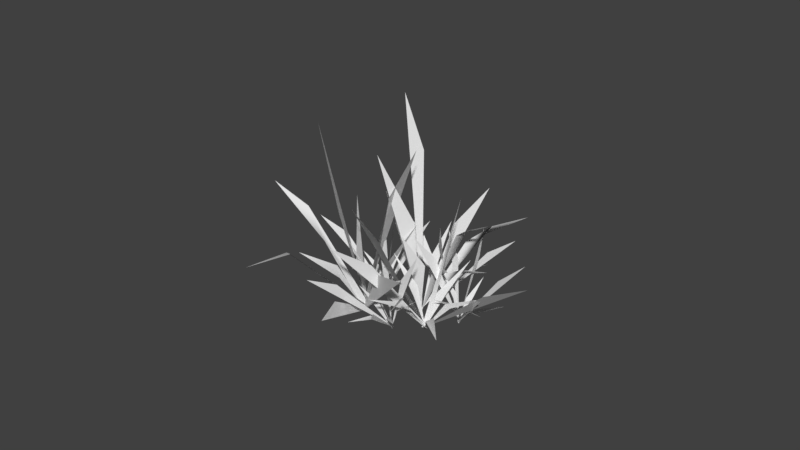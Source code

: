 # Source: HighGrassCluster_LOD2.blend  (saved by Blender 2.78.0; exported with 4.5.12 LTS)
import bpy
from mathutils import Matrix  # noqa: F401  (used for matrix-valued properties, if any)

bpy.ops.wm.read_factory_settings(use_empty=True)
scene = bpy.context.scene
scene.name = 'Scene'

# ---- collections
col_collection_1 = bpy.data.collections.new('Collection 1'); scene.collection.children.link(col_collection_1)

# ---- world
world_world = bpy.data.worlds.new('World'); scene.world = world_world
world_world.color = (0.05088, 0.05088, 0.05088)
world_world.use_sun_shadow = False
world_world.sun_shadow_jitter_overblur = 0.0
world_world.cycles.sampling_method = 'MANUAL'

# ---- meshes
me_plane_013 = bpy.data.meshes.new('Plane.013')
me_plane_013.from_pydata([(5.064, -10.39, 10.62), (5.655, -10.74, 12.64), (6.171, -11.16, 13.99), (7.255, -12.75, 15.5), (4.677, -10.27, 7.766), (5.927, -10.13, 10.42), (6.46, -10.5, 12.46), (5.496, -10.26, 10.52), (6.058, -10.62, 12.55), (6.818, -10.96, 13.85), (6.495, -11.06, 13.92), (7.425, -12.69, 15.47), (7.378, -12.73, 15.64), (5.046, -10.16, 7.684), (4.861, -10.22, 7.725), (3.119, -9.406, 12.03), (1.761, -9.39, 15.27), (0.7012, -9.604, 17.47), (-1.53, -11.07, 20.0), (4.739, -10.08, 7.661), (3.734, -10.04, 12.3), (2.335, -9.979, 15.52), (3.427, -9.721, 12.17), (2.048, -9.685, 15.4), (1.163, -10.08, 17.67), (0.9319, -9.841, 17.57), (-1.409, -11.19, 20.05), (-1.559, -11.12, 20.27), (5.003, -10.35, 7.776), (4.871, -10.22, 7.719), (4.355, -5.945, 11.11), (3.354, -2.864, 13.59), (2.401, -0.7107, 15.19), (-0.2599, 2.302, 16.44), (4.973, -10.11, 7.609), (3.865, -6.519, 11.64), (2.896, -3.4, 14.08), (4.11, -6.232, 11.37), (3.125, -3.132, 13.84), (2.033, -1.142, 15.59), (2.217, -0.9262, 15.39), (-0.3567, 2.189, 16.55), (-0.364, 2.473, 16.69), (4.763, -10.36, 7.835), (4.868, -10.23, 7.722), (6.659, -6.808, 10.53), (7.847, -3.898, 12.16), (8.706, -1.758, 13.08), (10.22, 1.623, 12.93), (5.03, -10.32, 7.759), (5.856, -6.384, 10.37), (7.097, -3.502, 12.02), (6.257, -6.596, 10.45), (7.472, -3.7, 12.09), (8.103, -1.44, 12.96), (8.404, -1.599, 13.02), (10.07, 1.706, 12.9), (10.23, 1.873, 13.06), (4.686, -10.14, 7.694), (4.858, -10.23, 7.726), (6.45, -9.308, 9.977), (7.841, -8.34, 11.28), (8.942, -7.638, 12.04), (11.21, -6.76, 12.23), (4.896, -10.4, 7.813), (6.271, -8.495, 9.584), (7.675, -7.58, 10.91), (6.36, -8.902, 9.78), (7.758, -7.96, 11.1), (8.808, -7.027, 11.74), (8.875, -7.333, 11.89), (11.18, -6.599, 12.15), (11.29, -6.607, 12.3), (4.819, -10.05, 7.644), (4.857, -10.22, 7.729), (5.894, -9.608, 12.14), (7.191, -9.354, 15.28), (8.26, -9.357, 17.4), (10.48, -10.56, 19.93), (4.702, -10.32, 7.79), (6.623, -9.152, 11.81), (7.871, -8.928, 14.97), (6.259, -9.38, 11.98), (7.531, -9.141, 15.12), (8.808, -9.015, 17.15), (8.534, -9.186, 17.28), (10.62, -10.47, 19.87), (10.64, -10.48, 20.14), (5.014, -10.12, 7.649), (4.858, -10.22, 7.719), (3.937, -9.903, 10.46), (3.4, -10.16, 12.51), (2.994, -10.53, 13.91), (2.07, -12.09, 15.55), (4.698, -10.12, 7.69), (4.726, -10.35, 10.62), (4.136, -10.57, 12.66), (4.331, -10.13, 10.54), (3.768, -10.37, 12.59), (3.586, -10.87, 14.04), (3.29, -10.7, 13.98), (2.225, -12.18, 15.59), (2.112, -12.14, 15.73), (5.036, -10.31, 7.76), (4.867, -10.22, 7.725), (3.87, -8.305, 9.664), (2.719, -7.188, 11.08), (1.745, -6.469, 11.98), (-0.4967, -5.676, 12.54), (4.929, -10.06, 7.641), (3.593, -9.083, 10.07), (2.46, -7.914, 11.46), (3.732, -8.694, 9.868), (2.59, -7.551, 11.27), (1.537, -7.053, 12.28), (1.641, -6.761, 12.13), (-0.5513, -5.83, 12.62), (-0.5969, -5.668, 12.69), (4.81, -10.39, 7.816), (4.87, -10.22, 7.728), (5.756, -8.013, 9.381), (6.106, -6.111, 10.29), (6.312, -4.69, 10.76), (6.587, -2.299, 10.34), (5.055, -10.27, 7.737), (4.857, -7.817, 9.349), (5.267, -5.928, 10.26), (5.307, -7.915, 9.365), (5.686, -6.019, 10.28), (5.637, -4.543, 10.73), (5.975, -4.617, 10.75), (6.409, -2.26, 10.33), (6.524, -2.145, 10.42), (4.67, -10.18, 7.724), (4.862, -10.23, 7.731), (7.557, -7.623, 11.19), (9.734, -5.336, 13.3), (11.39, -3.681, 14.54), (14.53, -1.325, 14.94), (4.947, -10.39, 7.796), (7.12, -6.885, 10.86), (9.326, -4.647, 12.98), (7.338, -7.254, 11.02), (9.53, -4.991, 13.14), (11.06, -3.127, 14.29), (11.23, -3.404, 14.42), (14.44, -1.18, 14.87), (14.64, -1.085, 15.08), (4.76, -10.07, 7.652), (4.853, -10.23, 7.724), (-5.755, -6.949, 7.975), (-6.985, -6.954, 9.725), (-7.9, -7.148, 10.91), (-9.596, -8.395, 12.15), (-4.171, -7.499, 5.637), (-5.166, -7.512, 8.403), (-6.435, -7.481, 10.12), (-5.461, -7.231, 8.189), (-6.71, -7.218, 9.925), (-7.457, -7.571, 11.23), (-7.678, -7.36, 11.07), (-9.48, -8.506, 12.23), (-9.623, -8.438, 12.32), (-3.918, -7.741, 5.82), (-4.045, -7.62, 5.729), (-6.47, -4.467, 8.264), (-8.753, -2.4, 9.947), (-10.52, -1.02, 10.94), (-13.8, 0.6286, 11.11), (-3.948, -7.472, 5.654), (-6.895, -5.206, 8.611), (-9.15, -3.09, 10.27), (-6.683, -4.836, 8.438), (-8.951, -2.745, 10.11), (-10.84, -1.575, 11.2), (-10.68, -1.297, 11.07), (-13.88, 0.4828, 11.18), (-14.0, 0.7119, 11.29), (-4.13, -7.789, 5.803), (-4.039, -7.63, 5.728), (-2.933, -3.709, 9.392), (-2.361, -0.3957, 11.7), (-1.972, 2.07, 13.08), (-1.298, 6.205, 13.49), (-3.862, -7.681, 5.739), (-3.827, -3.5, 9.326), (-3.196, -0.2004, 11.64), (-3.38, -3.604, 9.359), (-2.778, -0.2981, 11.67), (-2.644, 2.227, 13.03), (-2.308, 2.149, 13.05), (-1.475, 6.246, 13.48), (-1.346, 6.46, 13.68), (-4.245, -7.591, 5.71), (-4.054, -7.636, 5.725), (-2.487, -6.129, 9.976), (-0.8423, -4.833, 12.84), (0.5305, -3.963, 14.71), (3.656, -3.216, 16.56), (-4.089, -7.798, 5.815), (-2.347, -5.328, 9.542), (-0.7111, -4.086, 12.43), (-2.417, -5.728, 9.759), (-0.7767, -4.46, 12.63), (0.636, -3.363, 14.38), (0.5833, -3.663, 14.55), (3.684, -3.058, 16.47), (3.775, -3.036, 16.74), (-4.028, -7.455, 5.629), (-4.059, -7.626, 5.722), (-4.123, -7.58, 8.628), (-3.679, -7.659, 10.72), (-3.22, -7.845, 12.14), (-1.919, -8.994, 13.86), (-4.219, -7.721, 5.756), (-3.346, -7.104, 8.494), (-2.954, -7.215, 10.59), (-3.735, -7.342, 8.561), (-3.316, -7.437, 10.66), (-2.637, -7.488, 12.04), (-2.928, -7.666, 12.09), (-1.766, -8.9, 13.84), (-1.819, -8.941, 14.01), (-3.886, -7.518, 5.698), (-4.053, -7.619, 5.727), (-5.767, -6.642, 9.854), (-6.936, -6.474, 13.04), (-7.799, -6.605, 15.26), (-9.414, -8.158, 18.04), (-4.21, -7.537, 5.654), (-4.996, -7.035, 10.17), (-6.216, -6.841, 13.33), (-5.382, -6.838, 10.01), (-6.576, -6.658, 13.19), (-7.219, -6.9, 15.49), (-7.509, -6.753, 15.37), (-9.262, -8.236, 18.1), (-9.419, -8.166, 18.31), (-3.88, -7.706, 5.788), (-4.045, -7.621, 5.721), (-5.673, -5.871, 7.372), (-7.215, -4.957, 8.539), (-8.432, -4.418, 9.249), (-10.84, -4.091, 9.459), (-4.007, -7.453, 5.64), (-5.841, -6.669, 7.799), (-7.372, -5.702, 8.938), (-5.757, -6.27, 7.586), (-7.293, -5.33, 8.738), (-8.558, -5.017, 9.57), (-8.495, -4.717, 9.409), (-10.88, -4.248, 9.543), (-10.96, -4.096, 9.597), (-4.079, -7.795, 5.823), (-4.043, -7.624, 5.731), (-4.042, -5.158, 7.255), (-4.39, -3.198, 8.035), (-4.683, -1.763, 8.397), (-5.149, 0.5625, 7.81), (-3.854, -7.606, 5.755), (-4.951, -5.265, 7.154), (-5.238, -3.297, 7.941), (-4.496, -5.211, 7.204), (-4.814, -3.247, 7.988), (-5.366, -1.843, 8.321), (-5.025, -1.803, 8.359), (-5.328, 0.5414, 7.79), (-5.263, 0.6921, 7.872), (-4.244, -7.652, 5.712), (-4.049, -7.629, 5.733), (-3.038, -6.504, 8.205), (-2.013, -5.386, 9.714), (-1.142, -4.579, 10.64), (0.9856, -3.547, 11.26), (-4.027, -7.792, 5.831), (-3.169, -5.723, 7.735), (-2.136, -4.657, 9.274), (-3.103, -6.114, 7.97), (-2.075, -5.021, 9.494), (-1.24, -3.993, 10.29), (-1.191, -4.286, 10.47), (0.9597, -3.394, 11.17), (1.036, -3.387, 11.33), (-4.084, -7.458, 5.629), (-4.055, -7.625, 5.73), (-3.183, -7.061, 10.72), (-1.947, -6.72, 14.3), (-0.867, -6.624, 16.72), (1.714, -7.514, 19.56), (-4.186, -7.76, 5.775), (-2.581, -6.416, 10.46), (-1.385, -6.117, 14.05), (-2.882, -6.738, 10.59), (-1.666, -6.418, 14.17), (-0.4148, -6.14, 16.52), (-0.6409, -6.382, 16.62), (1.833, -7.387, 19.51), (1.85, -7.412, 19.81), (-3.927, -7.484, 5.663), (-4.056, -7.622, 5.719), (8.894, -2.271, 5.088), (8.132, -1.896, 7.05), (7.506, -1.814, 8.421), (5.976, -2.612, 10.15), (9.768, -3.306, 2.549), (9.47, -2.895, 5.445), (8.669, -2.479, 7.384), (9.182, -2.583, 5.266), (8.4, -2.188, 7.217), (7.938, -2.282, 8.689), (7.722, -2.048, 8.555), (6.09, -2.735, 10.22), (5.985, -2.633, 10.33), (10.01, -3.574, 2.702), (9.891, -3.44, 2.626), (8.677, 0.3165, 5.208), (7.222, 2.908, 7.073), (5.987, 4.674, 8.248), (3.149, 6.911, 8.92), (9.989, -3.32, 2.513), (8.234, -0.298, 5.731), (6.808, 2.335, 7.561), (8.455, 0.009245, 5.47), (7.015, 2.622, 7.317), (5.654, 4.213, 8.641), (5.82, 4.443, 8.444), (3.062, 6.79, 9.023), (3.013, 7.044, 9.121), (9.799, -3.583, 2.738), (9.894, -3.451, 2.625), (12.45, 0.5, 5.429), (14.08, 3.837, 7.116), (15.18, 6.298, 8.046), (16.59, 10.26, 7.775), (10.06, -3.533, 2.603), (11.62, 0.8649, 5.534), (13.3, 4.178, 7.214), (12.04, 0.6825, 5.481), (13.69, 4.007, 7.165), (14.55, 6.572, 8.125), (14.86, 6.435, 8.086), (16.42, 10.33, 7.796), (16.63, 10.53, 7.931), (9.699, -3.376, 2.648), (9.879, -3.455, 2.626), (12.63, -1.901, 6.203), (15.1, -0.6895, 8.445), (17.0, 0.06971, 9.845), (20.55, 0.3819, 10.86), (9.841, -3.599, 2.742), (12.79, -1.181, 5.651), (15.25, -0.01774, 7.93), (12.71, -1.541, 5.927), (15.17, -0.3536, 8.188), (17.12, 0.6099, 9.431), (17.06, 0.3398, 9.638), (20.58, 0.5238, 10.75), (20.74, 0.5517, 10.98), (9.909, -3.29, 2.505), (9.875, -3.444, 2.623), (10.51, -3.134, 5.443), (11.42, -3.113, 7.378), (12.17, -3.256, 8.679), (13.64, -4.473, 10.2), (9.714, -3.505, 2.703), (11.3, -2.825, 5.083), (12.16, -2.823, 7.042), (10.91, -2.98, 5.263), (11.79, -2.968, 7.21), (12.76, -3.024, 8.409), (12.47, -3.14, 8.544), (13.8, -4.412, 10.13), (13.78, -4.428, 10.31), (10.05, -3.372, 2.549), (9.883, -3.438, 2.626), (9.379, -1.805, 6.869), (9.045, -1.147, 10.19), (8.724, -0.9233, 12.54), (7.591, -1.902, 15.78), (9.728, -3.335, 2.579), (10.13, -2.306, 7.052), (9.745, -1.615, 10.36), (9.754, -2.056, 6.96), (9.395, -1.381, 10.27), (9.288, -1.3, 12.67), (9.006, -1.111, 12.6), (7.739, -2.001, 15.82), (7.649, -1.886, 16.04), (10.05, -3.549, 2.658), (9.889, -3.442, 2.618), (9.002, -1.284, 4.35), (7.95, -0.001512, 5.7), (7.04, 0.8138, 6.584), (4.832, 1.599, 7.274), (9.932, -3.292, 2.51), (8.815, -1.997, 4.901), (7.775, -0.6671, 6.215), (8.909, -1.64, 4.625), (7.862, -0.3343, 5.957), (6.899, 0.2786, 6.998), (6.969, 0.5462, 6.791), (4.795, 1.459, 7.382), (4.748, 1.628, 7.434), (9.852, -3.597, 2.747), (9.892, -3.444, 2.629), (10.65, -0.8984, 3.788), (10.82, 1.153, 4.37), (10.85, 2.643, 4.601), (10.64, 4.954, 3.839), (10.08, -3.46, 2.608), (9.74, -0.8429, 3.903), (9.967, 1.205, 4.477), (10.2, -0.8707, 3.845), (10.39, 1.179, 4.423), (10.17, 2.685, 4.688), (10.51, 2.664, 4.645), (10.46, 4.965, 3.862), (10.57, 5.108, 3.908), (9.691, -3.436, 2.657), (9.886, -3.448, 2.632), (11.62, -2.319, 4.659), (13.14, -1.284, 5.752), (14.33, -0.5752, 6.357), (16.68, 0.09308, 6.357), (9.904, -3.603, 2.742), (11.51, -1.572, 4.133), (13.04, -0.5862, 5.261), (11.57, -1.946, 4.396), (13.09, -0.9351, 5.506), (14.24, -0.01412, 5.962), (14.29, -0.2947, 6.16), (16.66, 0.2405, 6.253), (16.77, 0.247, 6.397), (9.856, -3.283, 2.517), (9.88, -3.443, 2.63), (11.99, -2.619, 7.198), (14.08, -2.204, 10.34), (15.71, -2.101, 12.43), (18.72, -3.204, 14.73), (9.744, -3.547, 2.719), (12.61, -2.122, 6.73), (14.66, -1.74, 9.903), (12.3, -2.37, 6.964), (14.37, -1.972, 10.12), (16.17, -1.728, 12.08), (15.94, -1.915, 12.26), (18.84, -3.106, 14.64), (18.92, -3.108, 14.93), (10.01, -3.334, 2.519), (9.877, -3.441, 2.619), (-1.359, 1.862, 1.745), (-2.381, 2.836, 3.35), (-3.176, 3.342, 4.529), (-4.859, 3.067, 6.279), (-0.1157, 0.07778, -0.1401), (-0.7957, 1.47, 2.359), (-1.855, 2.47, 3.924), (-1.077, 1.666, 2.052), (-2.118, 2.653, 3.637), (-2.753, 3.047, 4.99), (-2.965, 3.195, 4.759), (-4.748, 2.989, 6.4), (-4.871, 3.113, 6.456), (0.1257, -0.09023, 0.123), (0.004968, -0.006223, -0.00853), (-1.746, 4.283, 0.8822), (-3.575, 7.209, 1.516), (-5.051, 9.144, 1.837), (-8.08, 11.17, 1.368), (0.109, 0.07508, -0.1476), (-2.213, 3.856, 1.551), (-4.011, 6.811, 2.14), (-1.979, 4.069, 1.217), (-3.793, 7.01, 1.828), (-5.401, 8.823, 2.339), (-5.226, 8.984, 2.088), (-8.172, 11.09, 1.5), (-8.247, 11.35, 1.492), (-0.09117, -0.108, 0.1391), (0.008895, -0.01644, -0.004288), (1.958, 4.916, 1.373), (3.16, 8.784, 1.858), (3.98, 11.51, 1.914), (5.17, 15.23, 0.3374), (0.1791, -0.08328, 0.02064), (1.092, 5.207, 1.257), (2.352, 9.056, 1.749), (1.525, 5.062, 1.315), (2.756, 8.92, 1.803), (3.33, 11.73, 1.827), (3.655, 11.62, 1.87), (4.999, 15.29, 0.3145), (5.173, 15.54, 0.3838), (-0.192, 0.04144, -0.0291), (-0.006464, -0.02092, -0.00423), (2.182, 2.986, 2.991), (4.27, 5.165, 4.849), (5.932, 6.565, 6.043), (9.308, 7.579, 7.197), (-0.04958, -0.1167, 0.1524), (2.366, 3.471, 2.23), (4.442, 5.618, 4.139), (2.274, 3.228, 2.61), (4.356, 5.391, 4.494), (6.07, 6.93, 5.472), (6.001, 6.747, 5.757), (9.344, 7.675, 7.047), (9.465, 7.8, 7.266), (0.02915, 0.09141, -0.1735), (-0.01022, -0.01265, -0.01054), (0.2509, 1.352, 2.543), (0.9102, 2.16, 4.41), (1.498, 2.57, 5.737), (2.839, 2.138, 7.733), (-0.176, -0.05637, 0.07001), (1.058, 1.59, 2.169), (1.664, 2.382, 4.061), (0.6546, 1.471, 2.356), (1.287, 2.271, 4.236), (2.105, 2.749, 5.457), (1.801, 2.66, 5.597), (2.998, 2.185, 7.66), (2.96, 2.234, 7.832), (0.17, 0.04572, -0.08988), (-0.003019, -0.005327, -0.009934), (-1.129, 2.983, 3.266), (-1.913, 4.751, 6.063), (-2.535, 5.769, 8.121), (-4.003, 5.912, 11.38), (-0.1572, 0.0584, -0.1057), (-0.3783, 2.66, 3.69), (-1.212, 4.45, 6.459), (-0.7535, 2.821, 3.478), (-1.562, 4.6, 6.261), (-1.972, 5.527, 8.44), (-2.254, 5.648, 8.28), (-3.855, 5.848, 11.46), (-3.979, 6.028, 11.62), (0.1645, -0.07998, 0.07629), (0.003664, -0.01079, -0.01468), (-1.22, 2.523, 0.7084), (-2.507, 4.091, 1.386), (-3.568, 5.072, 1.818), (-5.888, 5.824, 1.96), (0.05143, 0.09428, -0.1659), (-1.431, 2.041, 1.464), (-2.705, 3.64, 2.091), (-1.325, 2.282, 1.086), (-2.606, 3.866, 1.738), (-3.727, 4.71, 2.385), (-3.647, 4.891, 2.102), (-5.93, 5.729, 2.109), (-5.993, 5.901, 2.09), (-0.0392, -0.1124, 0.1578), (0.006112, -0.009066, -0.004078), (0.4604, 2.847, 0.2019), (0.4298, 4.975, 0.0), (0.3456, 6.445, -0.3315), (0.09081, 8.294, -1.908), (0.1973, -0.01167, 0.0), (-0.4604, 2.847, 0.2019), (-0.4298, 4.975, 0.0), (0.0, 2.847, 0.2019), (0.0, 4.975, 0.0), (-0.3456, 6.445, -0.3315), (0.0, 6.445, -0.3315), (-0.09081, 8.294, -1.908), (0.0, 8.453, -1.908), (-0.1973, -0.01167, 0.0), (0.0, -0.01167, 0.0), (1.401, 1.94, 1.622), (2.707, 3.447, 2.394), (3.763, 4.443, 2.804), (6.05, 5.302, 2.778), (0.01331, -0.1143, 0.1607), (1.309, 2.433, 0.8497), (2.622, 3.908, 1.673), (1.355, 2.186, 1.236), (2.664, 3.677, 2.033), (3.695, 4.813, 2.224), (3.729, 4.628, 2.514), (6.032, 5.399, 2.626), (6.127, 5.468, 2.767), (-0.02581, 0.09704, -0.1703), (-0.006249, -0.008625, -0.004768), (1.469, 2.611, 4.115), (3.122, 4.337, 7.065), (4.466, 5.35, 9.116), (7.223, 5.458, 11.93), (-0.1453, -0.08685, 0.1035), (2.11, 2.967, 3.557), (3.72, 4.669, 6.544), (1.789, 2.789, 3.836), (3.421, 4.503, 6.804), (4.946, 5.617, 8.697), (4.706, 5.483, 8.906), (7.35, 5.529, 11.82), (7.396, 5.638, 12.1), (0.1292, 0.06573, -0.1354), (-0.008023, -0.01056, -0.01596), (1.283, -2.323, 8.017), (-0.2892, -0.7808, 10.61), (-1.64, 0.1338, 12.14), (-4.736, 0.6639, 12.47), (2.608, -4.943, 3.896), (0.462, -3.444, 8.047), (-1.056, -1.828, 10.64), (0.8725, -2.884, 8.032), (-0.6726, -1.304, 10.62), (-2.256, -0.7083, 12.16), (-1.948, -0.2873, 12.15), (-4.898, 0.4427, 12.48), (-4.916, 0.6773, 12.69), (2.256, -5.424, 3.909), (2.432, -5.183, 3.902), (4.196, 1.184, 11.32), (5.085, 6.043, 16.17), (5.673, 9.504, 19.2), (6.6, 14.59, 21.19), (2.715, -5.129, 3.967), (2.819, 0.8515, 10.96), (3.8, 5.733, 15.84), (3.508, 1.018, 11.14), (4.443, 5.888, 16.0), (4.639, 9.255, 18.93), (5.156, 9.379, 19.07), (6.328, 14.53, 21.12), (6.529, 14.91, 21.55), (2.125, -5.271, 3.813), (2.42, -5.2, 3.89), (5.79, -1.246, 14.14), (9.007, 2.301, 21.58), (11.61, 4.911, 26.59), (17.18, 8.902, 32.1), (2.409, -5.429, 3.857), (5.79, -0.1459, 14.23), (9.006, 3.328, 21.67), (5.79, -0.6958, 14.19), (9.007, 2.814, 21.62), (11.61, 5.737, 26.66), (11.61, 5.324, 26.62), (17.18, 9.119, 32.12), (17.39, 9.267, 32.68), (2.409, -4.957, 3.896), (2.409, -5.193, 3.877), (2.307, -4.25, 12.23), (2.834, -3.887, 18.21), (3.316, -3.917, 22.17), (4.285, -5.814, 26.06), (2.12, -5.32, 3.824), (3.717, -3.587, 12.51), (4.151, -3.268, 18.48), (3.012, -3.918, 12.37), (3.492, -3.578, 18.35), (4.375, -3.419, 22.39), (3.846, -3.668, 22.28), (4.563, -5.683, 26.12), (4.458, -5.697, 26.55), (2.724, -5.036, 3.945), (2.422, -5.178, 3.884), (0.6076, -4.503, 8.374), (-0.6711, -4.626, 11.5), (-1.665, -5.01, 13.49), (-3.842, -7.233, 14.85), (2.214, -5.118, 3.814), (1.619, -4.768, 8.773), (0.2736, -4.874, 11.87), (1.113, -4.636, 8.574), (-0.1987, -4.75, 11.69), (-0.9052, -5.209, 13.79), (-1.285, -5.11, 13.64), (-3.643, -7.285, 14.93), (-3.827, -7.246, 15.14), (2.647, -5.232, 3.985), (2.431, -5.175, 3.9), (0.4953, -1.61, 11.25), (-1.739, 0.3411, 16.24), (-3.643, 1.472, 19.42), (-8.11, 1.881, 21.76), (2.531, -4.943, 3.876), (0.04497, -2.745, 11.31), (-2.159, -0.7191, 16.3), (0.2701, -2.177, 11.28), (-1.949, -0.189, 16.27), (-3.981, 0.6194, 19.47), (-3.812, 1.046, 19.45), (-8.198, 1.657, 21.78), (-8.294, 1.929, 22.17), (2.338, -5.429, 3.903), (2.435, -5.186, 3.889), (3.155, -1.327, 8.362), (3.086, 1.428, 11.12), (2.919, 3.36, 12.76), (2.348, 6.139, 13.32), (2.727, -5.053, 3.964), (1.742, -1.963, 8.071), (1.766, 0.8348, 10.85), (2.448, -1.645, 8.216), (2.426, 1.131, 10.99), (1.858, 2.883, 12.55), (2.388, 3.122, 12.66), (2.069, 6.013, 13.27), (2.209, 6.278, 13.52), (2.121, -5.325, 3.839), (2.424, -5.189, 3.902), (4.789, -2.168, 9.115), (6.817, 0.494, 12.58), (8.42, 2.441, 14.79), (11.77, 5.359, 16.59), (2.503, -5.351, 3.97), (4.378, -1.41, 8.781), (6.433, 1.202, 12.27), (4.584, -1.789, 8.948), (6.625, 0.848, 12.42), (8.111, 3.01, 14.54), (8.265, 2.725, 14.67), (11.69, 5.509, 16.52), (11.86, 5.627, 16.83), (2.327, -5.026, 3.827), (2.415, -5.188, 3.898), (2.728, -4.464, 9.053), (3.652, -3.945, 12.73), (4.468, -3.733, 15.14), (6.245, -4.569, 17.42), (2.14, -5.371, 3.857), (4.036, -3.561, 9.239), (4.873, -3.103, 12.9), (3.382, -4.013, 9.146), (4.263, -3.524, 12.81), (5.45, -3.055, 15.28), (4.959, -3.394, 15.21), (6.503, -4.391, 17.46), (6.433, -4.427, 17.72), (2.7, -4.985, 3.937), (2.42, -5.178, 3.897), (0.3153, -4.452, 12.24), (-1.052, -4.605, 18.17), (-2.075, -5.098, 22.05), (-4.154, -8.078, 25.51), (2.161, -5.191, 3.801), (1.575, -4.382, 12.63), (0.1237, -4.539, 18.54), (0.945, -4.417, 12.43), (-0.4643, -4.572, 18.35), (-1.129, -5.046, 22.34), (-1.602, -5.072, 22.19), (-3.905, -8.065, 25.58), (-4.122, -8.052, 26.01), (2.701, -5.161, 3.968), (2.431, -5.176, 3.884), (-3.801, -2.584, 6.673), (-4.144, -2.1, 9.827), (-4.19, -1.988, 12.09), (-3.421, -3.315, 15.42), (-2.667, -3.692, 2.656), (-2.528, -2.052, 6.75), (-2.956, -1.603, 9.899), (-3.165, -2.318, 6.711), (-3.55, -1.852, 9.863), (-3.235, -1.588, 12.15), (-3.712, -1.788, 12.12), (-3.17, -3.21, 15.43), (-3.332, -3.207, 15.66), (-2.122, -3.464, 2.689), (-2.395, -3.578, 2.673), (-7.417, -1.168, 7.042), (-11.19, -0.2112, 10.58), (-13.93, 0.08412, 13.03), (-18.34, -1.594, 15.9), (-2.539, -3.45, 2.459), (-6.664, -1.777, 8.027), (-10.49, -0.7799, 11.5), (-7.041, -1.473, 7.535), (-10.84, -0.4956, 11.04), (-13.37, -0.3732, 13.77), (-13.65, -0.1445, 13.4), (-18.19, -1.714, 16.09), (-18.53, -1.556, 16.26), (-2.216, -3.712, 2.881), (-2.377, -3.581, 2.67), (-5.536, 3.707, 4.799), (-8.699, 8.798, 6.045), (-11.18, 12.23, 6.613), (-15.9, 16.26, 5.395), (-2.183, -3.444, 2.528), (-6.462, 2.97, 5.513), (-9.563, 8.11, 6.711), (-5.999, 3.339, 5.156), (-9.131, 8.454, 6.378), (-11.88, 11.68, 7.149), (-11.53, 11.96, 6.881), (-16.08, 16.11, 5.536), (-16.21, 16.57, 5.584), (-2.58, -3.76, 2.834), (-2.381, -3.602, 2.681), (-1.931, 2.898, 5.662), (-1.568, 8.024, 7.039), (-1.149, 11.67, 7.655), (0.6699, 16.83, 6.627), (-2.171, -3.668, 2.858), (-2.99, 3.209, 4.831), (-2.558, 8.314, 6.263), (-2.46, 3.054, 5.247), (-2.063, 8.169, 6.651), (-1.944, 11.9, 7.032), (-1.546, 11.79, 7.344), (0.4609, 16.89, 6.464), (0.5761, 17.23, 6.673), (-2.625, -3.535, 2.502), (-2.398, -3.601, 2.68), (-1.632, -0.9263, 6.04), (-0.5871, 1.371, 8.023), (0.4068, 2.984, 9.261), (3.328, 4.949, 10.29), (-2.38, -3.788, 2.894), (-1.731, 0.01529, 5.033), (-0.6796, 2.25, 7.083), (-1.682, -0.4555, 5.537), (-0.6333, 1.81, 7.553), (0.3324, 3.691, 8.506), (0.3696, 3.338, 8.884), (3.308, 5.134, 10.09), (3.374, 5.214, 10.34), (-2.423, -3.385, 2.463), (-2.401, -3.586, 2.678), (-3.641, -0.6256, 8.746), (-3.731, 1.379, 13.44), (-3.512, 2.543, 16.81), (-1.827, 2.505, 21.9), (-2.642, -3.74, 2.723), (-2.492, 0.09228, 8.475), (-2.658, 2.049, 13.19), (-3.067, -0.2667, 8.611), (-3.195, 1.714, 13.31), (-2.649, 3.082, 16.6), (-3.081, 2.812, 16.71), (-1.6, 2.646, 21.85), (-1.739, 2.745, 22.21), (-2.149, -3.432, 2.607), (-2.395, -3.586, 2.665), (-5.31, -2.283, 5.634), (-7.234, -1.959, 8.183), (-8.58, -2.033, 10.0), (-10.65, -3.832, 12.43), (-2.609, -3.504, 2.494), (-4.275, -2.624, 6.483), (-6.267, -2.277, 8.976), (-4.793, -2.453, 6.058), (-6.75, -2.118, 8.579), (-7.803, -2.288, 10.64), (-8.192, -2.161, 10.32), (-10.45, -3.9, 12.6), (-10.69, -3.819, 12.7), (-2.165, -3.65, 2.858), (-2.387, -3.577, 2.676), (-5.102, -0.3624, 3.78), (-7.638, 1.47, 4.496), (-9.585, 2.58, 4.818), (-13.08, 3.298, 3.993), (-2.269, -3.367, 2.52), (-5.642, -1.376, 4.549), (-8.142, 0.524, 5.214), (-5.372, -0.869, 4.164), (-7.89, 0.997, 4.855), (-9.99, 1.819, 5.395), (-9.787, 2.2, 5.107), (-13.19, 3.098, 4.145), (-13.31, 3.344, 4.138), (-2.5, -3.802, 2.849), (-2.384, -3.584, 2.685), (-2.371, 0.47, 4.26), (-2.628, 3.635, 4.727), (-2.767, 5.894, 4.758), (-2.395, 9.188, 3.192), (-2.13, -3.593, 2.817), (-3.61, 0.4796, 3.648), (-3.785, 3.644, 4.156), (-2.99, 0.4748, 3.954), (-3.207, 3.639, 4.441), (-3.697, 5.901, 4.298), (-3.232, 5.898, 4.528), (-2.639, 9.19, 3.071), (-2.543, 9.421, 3.188), (-2.661, -3.589, 2.554), (-2.395, -3.591, 2.686), (-1.002, 2.269, 7.408), (0.5107, 6.983, 10.23), (1.884, 10.3, 11.94), (5.72, 14.69, 12.98), (-2.301, -3.767, 2.894), (-1.482, 3.054, 6.377), (0.06233, 7.715, 9.263), (-1.242, 2.661, 6.893), (0.2865, 7.349, 9.745), (1.523, 10.89, 11.17), (1.704, 10.6, 11.55), (5.625, 14.84, 12.77), (5.758, 15.12, 13.1), (-2.506, -3.431, 2.452), (-2.404, -3.599, 2.673), (4.778, 3.35, 4.014), (3.931, 4.591, 8.006), (3.451, 5.118, 10.92), (3.092, 3.822, 15.33), (6.419, 0.8557, -0.813), (6.304, 3.238, 4.875), (5.356, 4.486, 8.809), (5.541, 3.294, 4.445), (4.643, 4.538, 8.407), (4.597, 5.033, 11.57), (4.024, 5.075, 11.24), (3.394, 3.8, 15.5), (3.176, 3.929, 15.71), (7.073, 0.8075, -0.4439), (6.746, 0.8316, -0.6285), (1.377, 6.929, 2.929), (-3.023, 10.63, 5.757), (-6.329, 12.87, 7.574), (-12.2, 13.96, 8.663), (6.683, 1.012, -0.952), (1.75, 6.023, 4.46), (-2.675, 9.789, 7.187), (1.564, 6.476, 3.695), (-2.849, 10.21, 6.472), (-6.049, 12.19, 8.724), (-6.189, 12.53, 8.149), (-12.13, 13.78, 8.965), (-12.48, 14.17, 9.041), (6.843, 0.6242, -0.2958), (6.763, 0.8183, -0.6239), (5.601, 10.78, 2.008), (3.827, 18.22, 3.045), (2.313, 23.39, 3.214), (-0.9798, 30.12, 0.05865), (7.048, 0.8354, -0.6792), (4.205, 10.61, 2.302), (2.523, 18.07, 3.319), (4.903, 10.7, 2.155), (3.175, 18.15, 3.182), (1.265, 23.27, 3.435), (1.789, 23.33, 3.324), (-1.255, 30.09, 0.1167), (-1.232, 30.66, 0.2091), (6.45, 0.764, -0.5532), (6.749, 0.7997, -0.6162), (8.954, 8.069, 4.801), (10.9, 13.63, 7.82), (12.54, 17.44, 9.583), (16.54, 21.84, 10.25), (6.912, 0.6426, -0.2932), (8.115, 8.847, 3.251), (10.12, 14.36, 6.373), (8.534, 8.458, 4.026), (10.51, 14.0, 7.097), (11.91, 18.03, 8.419), (12.22, 17.73, 9.001), (16.38, 21.99, 9.949), (16.58, 22.33, 10.35), (6.552, 0.9762, -0.9576), (6.732, 0.8094, -0.6254), (7.81, 3.84, 4.651), (9.334, 6.078, 8.218), (10.71, 7.481, 10.66), (14.31, 8.168, 13.88), (6.639, 0.6338, -0.3794), (8.255, 4.742, 3.497), (9.75, 6.92, 7.141), (8.032, 4.291, 4.074), (9.542, 6.499, 7.68), (11.05, 8.158, 9.791), (10.88, 7.82, 10.22), (14.39, 8.346, 13.65), (14.44, 8.438, 14.03), (6.83, 1.02, -0.8741), (6.734, 0.827, -0.6267), (5.223, 5.725, 7.174), (4.872, 8.726, 13.59), (4.822, 10.43, 18.29), (5.532, 10.32, 25.71), (6.415, 0.8008, -0.7241), (6.757, 5.822, 7.561), (6.305, 8.817, 13.95), (5.99, 5.773, 7.368), (5.588, 8.772, 13.77), (5.974, 10.5, 18.58), (5.398, 10.46, 18.43), (5.835, 10.34, 25.79), (5.647, 10.58, 26.21), (7.072, 0.8425, -0.558), (6.743, 0.8217, -0.641), (3.503, 4.33, 1.963), (1.048, 6.166, 4.331), (-0.7866, 7.133, 5.97), (-4.144, 6.739, 7.668), (6.582, 0.9988, -0.9539), (4.301, 3.536, 3.518), (1.793, 5.425, 5.783), (3.902, 3.933, 2.741), (1.421, 5.795, 5.057), (-0.1874, 6.537, 7.138), (-0.487, 6.835, 6.554), (-3.986, 6.583, 7.975), (-4.235, 6.82, 8.003), (6.924, 0.6585, -0.2873), (6.753, 0.8287, -0.6206), (4.804, 5.977, 0.07567), (2.627, 9.47, 0.07806), (0.8964, 11.79, -0.2746), (-2.384, 14.35, -2.983), (6.987, 0.9638, -0.7178), (3.705, 5.31, 0.5809), (1.601, 8.847, 0.5498), (4.255, 5.644, 0.3283), (2.114, 9.159, 0.3139), (0.07105, 11.29, 0.1048), (0.4837, 11.54, -0.08491), (-2.601, 14.22, -2.884), (-2.64, 14.55, -2.904), (6.516, 0.6777, -0.5012), (6.752, 0.8208, -0.6095), (7.902, 5.454, 2.266), (8.675, 9.091, 3.39), (9.338, 11.61, 3.825), (11.25, 14.7, 2.677), (6.991, 0.6941, -0.3105), (6.719, 6.043, 0.8444), (7.571, 9.64, 2.063), (7.311, 5.749, 1.555), (8.123, 9.365, 2.726), (8.45, 12.05, 2.758), (8.894, 11.83, 3.292), (11.02, 14.81, 2.396), (11.18, 15.03, 2.644), (6.484, 0.9465, -0.9198), (6.738, 0.8203, -0.6151), (9.347, 7.173, 7.399), (12.07, 11.9, 12.78), (14.36, 15.02, 16.38), (19.8, 17.82, 20.59), (6.731, 0.6125, -0.3341), (9.336, 8.11, 5.985), (12.06, 12.78, 11.46), (9.341, 7.642, 6.692), (12.06, 12.34, 12.12), (14.36, 15.72, 15.32), (14.36, 15.37, 15.85), (19.8, 18.0, 20.31), (19.97, 18.28, 20.86), (6.726, 1.014, -0.9402), (6.728, 0.8133, -0.6372)], [], [(7, 0, 1, 8), (8, 1, 2, 10), (10, 2, 3, 12), (0, 7, 14, 4), (7, 8, 6, 5), (8, 10, 9, 6), (10, 12, 11, 9), (5, 13, 14, 7), (22, 15, 16, 23), (23, 16, 17, 25), (25, 17, 18, 27), (15, 22, 29, 19), (22, 23, 21, 20), (23, 25, 24, 21), (25, 27, 26, 24), (20, 28, 29, 22), (37, 30, 31, 38), (38, 31, 32, 40), (40, 32, 33, 42), (30, 37, 44, 34), (37, 38, 36, 35), (38, 40, 39, 36), (40, 42, 41, 39), (35, 43, 44, 37), (52, 45, 46, 53), (53, 46, 47, 55), (55, 47, 48, 57), (45, 52, 59, 49), (52, 53, 51, 50), (53, 55, 54, 51), (55, 57, 56, 54), (50, 58, 59, 52), (67, 60, 61, 68), (68, 61, 62, 70), (70, 62, 63, 72), (60, 67, 74, 64), (67, 68, 66, 65), (68, 70, 69, 66), (70, 72, 71, 69), (65, 73, 74, 67), (82, 75, 76, 83), (83, 76, 77, 85), (85, 77, 78, 87), (75, 82, 89, 79), (82, 83, 81, 80), (83, 85, 84, 81), (85, 87, 86, 84), (80, 88, 89, 82), (97, 90, 91, 98), (98, 91, 92, 100), (100, 92, 93, 102), (90, 97, 104, 94), (97, 98, 96, 95), (98, 100, 99, 96), (100, 102, 101, 99), (95, 103, 104, 97), (112, 105, 106, 113), (113, 106, 107, 115), (115, 107, 108, 117), (105, 112, 119, 109), (112, 113, 111, 110), (113, 115, 114, 111), (115, 117, 116, 114), (110, 118, 119, 112), (127, 120, 121, 128), (128, 121, 122, 130), (130, 122, 123, 132), (120, 127, 134, 124), (127, 128, 126, 125), (128, 130, 129, 126), (130, 132, 131, 129), (125, 133, 134, 127), (142, 135, 136, 143), (143, 136, 137, 145), (145, 137, 138, 147), (135, 142, 149, 139), (142, 143, 141, 140), (143, 145, 144, 141), (145, 147, 146, 144), (140, 148, 149, 142), (157, 150, 151, 158), (158, 151, 152, 160), (160, 152, 153, 162), (150, 157, 164, 154), (157, 158, 156, 155), (158, 160, 159, 156), (160, 162, 161, 159), (155, 163, 164, 157), (172, 165, 166, 173), (173, 166, 167, 175), (175, 167, 168, 177), (165, 172, 179, 169), (172, 173, 171, 170), (173, 175, 174, 171), (175, 177, 176, 174), (170, 178, 179, 172), (187, 180, 181, 188), (188, 181, 182, 190), (190, 182, 183, 192), (180, 187, 194, 184), (187, 188, 186, 185), (188, 190, 189, 186), (190, 192, 191, 189), (185, 193, 194, 187), (202, 195, 196, 203), (203, 196, 197, 205), (205, 197, 198, 207), (195, 202, 209, 199), (202, 203, 201, 200), (203, 205, 204, 201), (205, 207, 206, 204), (200, 208, 209, 202), (217, 210, 211, 218), (218, 211, 212, 220), (220, 212, 213, 222), (210, 217, 224, 214), (217, 218, 216, 215), (218, 220, 219, 216), (220, 222, 221, 219), (215, 223, 224, 217), (232, 225, 226, 233), (233, 226, 227, 235), (235, 227, 228, 237), (225, 232, 239, 229), (232, 233, 231, 230), (233, 235, 234, 231), (235, 237, 236, 234), (230, 238, 239, 232), (247, 240, 241, 248), (248, 241, 242, 250), (250, 242, 243, 252), (240, 247, 254, 244), (247, 248, 246, 245), (248, 250, 249, 246), (250, 252, 251, 249), (245, 253, 254, 247), (262, 255, 256, 263), (263, 256, 257, 265), (265, 257, 258, 267), (255, 262, 269, 259), (262, 263, 261, 260), (263, 265, 264, 261), (265, 267, 266, 264), (260, 268, 269, 262), (277, 270, 271, 278), (278, 271, 272, 280), (280, 272, 273, 282), (270, 277, 284, 274), (277, 278, 276, 275), (278, 280, 279, 276), (280, 282, 281, 279), (275, 283, 284, 277), (292, 285, 286, 293), (293, 286, 287, 295), (295, 287, 288, 297), (285, 292, 299, 289), (292, 293, 291, 290), (293, 295, 294, 291), (295, 297, 296, 294), (290, 298, 299, 292), (307, 300, 301, 308), (308, 301, 302, 310), (310, 302, 303, 312), (300, 307, 314, 304), (307, 308, 306, 305), (308, 310, 309, 306), (310, 312, 311, 309), (305, 313, 314, 307), (322, 315, 316, 323), (323, 316, 317, 325), (325, 317, 318, 327), (315, 322, 329, 319), (322, 323, 321, 320), (323, 325, 324, 321), (325, 327, 326, 324), (320, 328, 329, 322), (337, 330, 331, 338), (338, 331, 332, 340), (340, 332, 333, 342), (330, 337, 344, 334), (337, 338, 336, 335), (338, 340, 339, 336), (340, 342, 341, 339), (335, 343, 344, 337), (352, 345, 346, 353), (353, 346, 347, 355), (355, 347, 348, 357), (345, 352, 359, 349), (352, 353, 351, 350), (353, 355, 354, 351), (355, 357, 356, 354), (350, 358, 359, 352), (367, 360, 361, 368), (368, 361, 362, 370), (370, 362, 363, 372), (360, 367, 374, 364), (367, 368, 366, 365), (368, 370, 369, 366), (370, 372, 371, 369), (365, 373, 374, 367), (382, 375, 376, 383), (383, 376, 377, 385), (385, 377, 378, 387), (375, 382, 389, 379), (382, 383, 381, 380), (383, 385, 384, 381), (385, 387, 386, 384), (380, 388, 389, 382), (397, 390, 391, 398), (398, 391, 392, 400), (400, 392, 393, 402), (390, 397, 404, 394), (397, 398, 396, 395), (398, 400, 399, 396), (400, 402, 401, 399), (395, 403, 404, 397), (412, 405, 406, 413), (413, 406, 407, 415), (415, 407, 408, 417), (405, 412, 419, 409), (412, 413, 411, 410), (413, 415, 414, 411), (415, 417, 416, 414), (410, 418, 419, 412), (427, 420, 421, 428), (428, 421, 422, 430), (430, 422, 423, 432), (420, 427, 434, 424), (427, 428, 426, 425), (428, 430, 429, 426), (430, 432, 431, 429), (425, 433, 434, 427), (442, 435, 436, 443), (443, 436, 437, 445), (445, 437, 438, 447), (435, 442, 449, 439), (442, 443, 441, 440), (443, 445, 444, 441), (445, 447, 446, 444), (440, 448, 449, 442), (457, 450, 451, 458), (458, 451, 452, 460), (460, 452, 453, 462), (450, 457, 464, 454), (457, 458, 456, 455), (458, 460, 459, 456), (460, 462, 461, 459), (455, 463, 464, 457), (472, 465, 466, 473), (473, 466, 467, 475), (475, 467, 468, 477), (465, 472, 479, 469), (472, 473, 471, 470), (473, 475, 474, 471), (475, 477, 476, 474), (470, 478, 479, 472), (487, 480, 481, 488), (488, 481, 482, 490), (490, 482, 483, 492), (480, 487, 494, 484), (487, 488, 486, 485), (488, 490, 489, 486), (490, 492, 491, 489), (485, 493, 494, 487), (502, 495, 496, 503), (503, 496, 497, 505), (505, 497, 498, 507), (495, 502, 509, 499), (502, 503, 501, 500), (503, 505, 504, 501), (505, 507, 506, 504), (500, 508, 509, 502), (517, 510, 511, 518), (518, 511, 512, 520), (520, 512, 513, 522), (510, 517, 524, 514), (517, 518, 516, 515), (518, 520, 519, 516), (520, 522, 521, 519), (515, 523, 524, 517), (532, 525, 526, 533), (533, 526, 527, 535), (535, 527, 528, 537), (525, 532, 539, 529), (532, 533, 531, 530), (533, 535, 534, 531), (535, 537, 536, 534), (530, 538, 539, 532), (547, 540, 541, 548), (548, 541, 542, 550), (550, 542, 543, 552), (540, 547, 554, 544), (547, 548, 546, 545), (548, 550, 549, 546), (550, 552, 551, 549), (545, 553, 554, 547), (562, 555, 556, 563), (563, 556, 557, 565), (565, 557, 558, 567), (555, 562, 569, 559), (562, 563, 561, 560), (563, 565, 564, 561), (565, 567, 566, 564), (560, 568, 569, 562), (577, 570, 571, 578), (578, 571, 572, 580), (580, 572, 573, 582), (570, 577, 584, 574), (577, 578, 576, 575), (578, 580, 579, 576), (580, 582, 581, 579), (575, 583, 584, 577), (592, 585, 586, 593), (593, 586, 587, 595), (595, 587, 588, 597), (585, 592, 599, 589), (592, 593, 591, 590), (593, 595, 594, 591), (595, 597, 596, 594), (590, 598, 599, 592), (607, 600, 601, 608), (608, 601, 602, 610), (610, 602, 603, 612), (600, 607, 614, 604), (607, 608, 606, 605), (608, 610, 609, 606), (610, 612, 611, 609), (605, 613, 614, 607), (622, 615, 616, 623), (623, 616, 617, 625), (625, 617, 618, 627), (615, 622, 629, 619), (622, 623, 621, 620), (623, 625, 624, 621), (625, 627, 626, 624), (620, 628, 629, 622), (637, 630, 631, 638), (638, 631, 632, 640), (640, 632, 633, 642), (630, 637, 644, 634), (637, 638, 636, 635), (638, 640, 639, 636), (640, 642, 641, 639), (635, 643, 644, 637), (652, 645, 646, 653), (653, 646, 647, 655), (655, 647, 648, 657), (645, 652, 659, 649), (652, 653, 651, 650), (653, 655, 654, 651), (655, 657, 656, 654), (650, 658, 659, 652), (667, 660, 661, 668), (668, 661, 662, 670), (670, 662, 663, 672), (660, 667, 674, 664), (667, 668, 666, 665), (668, 670, 669, 666), (670, 672, 671, 669), (665, 673, 674, 667), (682, 675, 676, 683), (683, 676, 677, 685), (685, 677, 678, 687), (675, 682, 689, 679), (682, 683, 681, 680), (683, 685, 684, 681), (685, 687, 686, 684), (680, 688, 689, 682), (697, 690, 691, 698), (698, 691, 692, 700), (700, 692, 693, 702), (690, 697, 704, 694), (697, 698, 696, 695), (698, 700, 699, 696), (700, 702, 701, 699), (695, 703, 704, 697), (712, 705, 706, 713), (713, 706, 707, 715), (715, 707, 708, 717), (705, 712, 719, 709), (712, 713, 711, 710), (713, 715, 714, 711), (715, 717, 716, 714), (710, 718, 719, 712), (727, 720, 721, 728), (728, 721, 722, 730), (730, 722, 723, 732), (720, 727, 734, 724), (727, 728, 726, 725), (728, 730, 729, 726), (730, 732, 731, 729), (725, 733, 734, 727), (742, 735, 736, 743), (743, 736, 737, 745), (745, 737, 738, 747), (735, 742, 749, 739), (742, 743, 741, 740), (743, 745, 744, 741), (745, 747, 746, 744), (740, 748, 749, 742), (757, 750, 751, 758), (758, 751, 752, 760), (760, 752, 753, 762), (750, 757, 764, 754), (757, 758, 756, 755), (758, 760, 759, 756), (760, 762, 761, 759), (755, 763, 764, 757), (772, 765, 766, 773), (773, 766, 767, 775), (775, 767, 768, 777), (765, 772, 779, 769), (772, 773, 771, 770), (773, 775, 774, 771), (775, 777, 776, 774), (770, 778, 779, 772), (787, 780, 781, 788), (788, 781, 782, 790), (790, 782, 783, 792), (780, 787, 794, 784), (787, 788, 786, 785), (788, 790, 789, 786), (790, 792, 791, 789), (785, 793, 794, 787), (802, 795, 796, 803), (803, 796, 797, 805), (805, 797, 798, 807), (795, 802, 809, 799), (802, 803, 801, 800), (803, 805, 804, 801), (805, 807, 806, 804), (800, 808, 809, 802), (817, 810, 811, 818), (818, 811, 812, 820), (820, 812, 813, 822), (810, 817, 824, 814), (817, 818, 816, 815), (818, 820, 819, 816), (820, 822, 821, 819), (815, 823, 824, 817), (832, 825, 826, 833), (833, 826, 827, 835), (835, 827, 828, 837), (825, 832, 839, 829), (832, 833, 831, 830), (833, 835, 834, 831), (835, 837, 836, 834), (830, 838, 839, 832), (847, 840, 841, 848), (848, 841, 842, 850), (850, 842, 843, 852), (840, 847, 854, 844), (847, 848, 846, 845), (848, 850, 849, 846), (850, 852, 851, 849), (845, 853, 854, 847), (862, 855, 856, 863), (863, 856, 857, 865), (865, 857, 858, 867), (855, 862, 869, 859), (862, 863, 861, 860), (863, 865, 864, 861), (865, 867, 866, 864), (860, 868, 869, 862), (877, 870, 871, 878), (878, 871, 872, 880), (880, 872, 873, 882), (870, 877, 884, 874), (877, 878, 876, 875), (878, 880, 879, 876), (880, 882, 881, 879), (875, 883, 884, 877), (892, 885, 886, 893), (893, 886, 887, 895), (895, 887, 888, 897), (885, 892, 899, 889), (892, 893, 891, 890), (893, 895, 894, 891), (895, 897, 896, 894), (890, 898, 899, 892), (907, 900, 901, 908), (908, 901, 902, 910), (910, 902, 903, 912), (900, 907, 914, 904), (907, 908, 906, 905), (908, 910, 909, 906), (910, 912, 911, 909), (905, 913, 914, 907), (922, 915, 916, 923), (923, 916, 917, 925), (925, 917, 918, 927), (915, 922, 929, 919), (922, 923, 921, 920), (923, 925, 924, 921), (925, 927, 926, 924), (920, 928, 929, 922), (937, 930, 931, 938), (938, 931, 932, 940), (940, 932, 933, 942), (930, 937, 944, 934), (937, 938, 936, 935), (938, 940, 939, 936), (940, 942, 941, 939), (935, 943, 944, 937), (952, 945, 946, 953), (953, 946, 947, 955), (955, 947, 948, 957), (945, 952, 959, 949), (952, 953, 951, 950), (953, 955, 954, 951), (955, 957, 956, 954), (950, 958, 959, 952), (967, 960, 961, 968), (968, 961, 962, 970), (970, 962, 963, 972), (960, 967, 974, 964), (967, 968, 966, 965), (968, 970, 969, 966), (970, 972, 971, 969), (965, 973, 974, 967), (982, 975, 976, 983), (983, 976, 977, 985), (985, 977, 978, 987), (975, 982, 989, 979), (982, 983, 981, 980), (983, 985, 984, 981), (985, 987, 986, 984), (980, 988, 989, 982), (997, 990, 991, 998), (998, 991, 992, 1000), (1000, 992, 993, 1002), (990, 997, 1004, 994), (997, 998, 996, 995), (998, 1000, 999, 996), (1000, 1002, 1001, 999), (995, 1003, 1004, 997), (1012, 1005, 1006, 1013), (1013, 1006, 1007, 1015), (1015, 1007, 1008, 1017), (1005, 1012, 1019, 1009), (1012, 1013, 1011, 1010), (1013, 1015, 1014, 1011), (1015, 1017, 1016, 1014), (1010, 1018, 1019, 1012), (1027, 1020, 1021, 1028), (1028, 1021, 1022, 1030), (1030, 1022, 1023, 1032), (1020, 1027, 1034, 1024), (1027, 1028, 1026, 1025), (1028, 1030, 1029, 1026), (1030, 1032, 1031, 1029), (1025, 1033, 1034, 1027), (1042, 1035, 1036, 1043), (1043, 1036, 1037, 1045), (1045, 1037, 1038, 1047), (1035, 1042, 1049, 1039), (1042, 1043, 1041, 1040), (1043, 1045, 1044, 1041), (1045, 1047, 1046, 1044), (1040, 1048, 1049, 1042)])
me_plane_013.polygons.foreach_set('use_smooth', [True] * 560)
_uv = me_plane_013.uv_layers.new(name='UVMap')
_uv.uv.foreach_set('vector', [0.7297, 0.7687, 0.739, 0.7736, 0.7407, 0.8095, 0.7299, 0.8016, 0.7299, 0.8016, 0.7407, 0.8095, 0.7388, 0.841, 0.7302, 0.8364, 0.7302, 0.8364, 0.7388, 0.841, 0.7317, 0.871, 0.7302, 0.8736, 0.739, 0.7736, 0.7297, 0.7687, 0.7287, 0.7522, 0.732, 0.7522, 0.7297, 0.7687, 0.7299, 0.8016, 0.7214, 0.8095, 0.7226, 0.7731, 0.7299, 0.8016, 0.7302, 0.8364, 0.7228, 0.8408, 0.7214, 0.8095, 0.7302, 0.8364, 0.7302, 0.8736, 0.7287, 0.871, 0.7228, 0.8408, 0.7226, 0.7731, 0.7254, 0.7522, 0.7287, 0.7522, 0.7297, 0.7687, 0.7297, 0.7687, 0.739, 0.7736, 0.7407, 0.8095, 0.7299, 0.8016, 0.7299, 0.8016, 0.7407, 0.8095, 0.7388, 0.841, 0.7302, 0.8364, 0.7302, 0.8364, 0.7388, 0.841, 0.7317, 0.871, 0.7302, 0.8736, 0.739, 0.7736, 0.7297, 0.7687, 0.7287, 0.7522, 0.732, 0.7522, 0.7297, 0.7687, 0.7299, 0.8016, 0.7214, 0.8095, 0.7226, 0.7731, 0.7299, 0.8016, 0.7302, 0.8364, 0.7228, 0.8408, 0.7214, 0.8095, 0.7302, 0.8364, 0.7302, 0.8736, 0.7287, 0.871, 0.7228, 0.8408, 0.7226, 0.7731, 0.7254, 0.7522, 0.7287, 0.7522, 0.7297, 0.7687, 0.7297, 0.7687, 0.739, 0.7736, 0.7407, 0.8095, 0.7299, 0.8016, 0.7299, 0.8016, 0.7407, 0.8095, 0.7388, 0.841, 0.7302, 0.8364, 0.7302, 0.8364, 0.7388, 0.841, 0.7317, 0.871, 0.7302, 0.8736, 0.739, 0.7736, 0.7297, 0.7687, 0.7287, 0.7522, 0.732, 0.7522, 0.7297, 0.7687, 0.7299, 0.8016, 0.7214, 0.8095, 0.7226, 0.7731, 0.7299, 0.8016, 0.7302, 0.8364, 0.7228, 0.8408, 0.7214, 0.8095, 0.7302, 0.8364, 0.7302, 0.8736, 0.7287, 0.871, 0.7228, 0.8408, 0.7226, 0.7731, 0.7254, 0.7522, 0.7287, 0.7522, 0.7297, 0.7687, 0.7297, 0.7687, 0.739, 0.7736, 0.7407, 0.8095, 0.7299, 0.8016, 0.7299, 0.8016, 0.7407, 0.8095, 0.7388, 0.841, 0.7302, 0.8364, 0.7302, 0.8364, 0.7388, 0.841, 0.7317, 0.871, 0.7302, 0.8736, 0.739, 0.7736, 0.7297, 0.7687, 0.7287, 0.7522, 0.732, 0.7522, 0.7297, 0.7687, 0.7299, 0.8016, 0.7214, 0.8095, 0.7226, 0.7731, 0.7299, 0.8016, 0.7302, 0.8364, 0.7228, 0.8408, 0.7214, 0.8095, 0.7302, 0.8364, 0.7302, 0.8736, 0.7287, 0.871, 0.7228, 0.8408, 0.7226, 0.7731, 0.7254, 0.7522, 0.7287, 0.7522, 0.7297, 0.7687, 0.7297, 0.7687, 0.739, 0.7736, 0.7407, 0.8095, 0.7299, 0.8016, 0.7299, 0.8016, 0.7407, 0.8095, 0.7388, 0.841, 0.7302, 0.8364, 0.7302, 0.8364, 0.7388, 0.841, 0.7317, 0.871, 0.7302, 0.8736, 0.739, 0.7736, 0.7297, 0.7687, 0.7287, 0.7522, 0.732, 0.7522, 0.7297, 0.7687, 0.7299, 0.8016, 0.7214, 0.8095, 0.7226, 0.7731, 0.7299, 0.8016, 0.7302, 0.8364, 0.7228, 0.8408, 0.7214, 0.8095, 0.7302, 0.8364, 0.7302, 0.8736, 0.7287, 0.871, 0.7228, 0.8408, 0.7226, 0.7731, 0.7254, 0.7522, 0.7287, 0.7522, 0.7297, 0.7687, 0.7297, 0.7687, 0.739, 0.7736, 0.7407, 0.8095, 0.7299, 0.8016, 0.7299, 0.8016, 0.7407, 0.8095, 0.7388, 0.841, 0.7302, 0.8364, 0.7302, 0.8364, 0.7388, 0.841, 0.7317, 0.871, 0.7302, 0.8736, 0.739, 0.7736, 0.7297, 0.7687, 0.7287, 0.7522, 0.732, 0.7522, 0.7297, 0.7687, 0.7299, 0.8016, 0.7214, 0.8095, 0.7226, 0.7731, 0.7299, 0.8016, 0.7302, 0.8364, 0.7228, 0.8408, 0.7214, 0.8095, 0.7302, 0.8364, 0.7302, 0.8736, 0.7287, 0.871, 0.7228, 0.8408, 0.7226, 0.7731, 0.7254, 0.7522, 0.7287, 0.7522, 0.7297, 0.7687, 0.7297, 0.7687, 0.739, 0.7736, 0.7407, 0.8095, 0.7299, 0.8016, 0.7299, 0.8016, 0.7407, 0.8095, 0.7388, 0.841, 0.7302, 0.8364, 0.7302, 0.8364, 0.7388, 0.841, 0.7317, 0.871, 0.7302, 0.8736, 0.739, 0.7736, 0.7297, 0.7687, 0.7287, 0.7522, 0.732, 0.7522, 0.7297, 0.7687, 0.7299, 0.8016, 0.7214, 0.8095, 0.7226, 0.7731, 0.7299, 0.8016, 0.7302, 0.8364, 0.7228, 0.8408, 0.7214, 0.8095, 0.7302, 0.8364, 0.7302, 0.8736, 0.7287, 0.871, 0.7228, 0.8408, 0.7226, 0.7731, 0.7254, 0.7522, 0.7287, 0.7522, 0.7297, 0.7687, 0.7297, 0.7687, 0.739, 0.7736, 0.7407, 0.8095, 0.7299, 0.8016, 0.7299, 0.8016, 0.7407, 0.8095, 0.7388, 0.841, 0.7302, 0.8364, 0.7302, 0.8364, 0.7388, 0.841, 0.7317, 0.871, 0.7302, 0.8736, 0.739, 0.7736, 0.7297, 0.7687, 0.7287, 0.7522, 0.732, 0.7522, 0.7297, 0.7687, 0.7299, 0.8016, 0.7214, 0.8095, 0.7226, 0.7731, 0.7299, 0.8016, 0.7302, 0.8364, 0.7228, 0.8408, 0.7214, 0.8095, 0.7302, 0.8364, 0.7302, 0.8736, 0.7287, 0.871, 0.7228, 0.8408, 0.7226, 0.7731, 0.7254, 0.7522, 0.7287, 0.7522, 0.7297, 0.7687, 0.7297, 0.7687, 0.739, 0.7736, 0.7407, 0.8095, 0.7299, 0.8016, 0.7299, 0.8016, 0.7407, 0.8095, 0.7388, 0.841, 0.7302, 0.8364, 0.7302, 0.8364, 0.7388, 0.841, 0.7317, 0.871, 0.7302, 0.8736, 0.739, 0.7736, 0.7297, 0.7687, 0.7287, 0.7522, 0.732, 0.7522, 0.7297, 0.7687, 0.7299, 0.8016, 0.7214, 0.8095, 0.7226, 0.7731, 0.7299, 0.8016, 0.7302, 0.8364, 0.7228, 0.8408, 0.7214, 0.8095, 0.7302, 0.8364, 0.7302, 0.8736, 0.7287, 0.871, 0.7228, 0.8408, 0.7226, 0.7731, 0.7254, 0.7522, 0.7287, 0.7522, 0.7297, 0.7687, 0.7297, 0.7687, 0.739, 0.7736, 0.7407, 0.8095, 0.7299, 0.8016, 0.7299, 0.8016, 0.7407, 0.8095, 0.7388, 0.841, 0.7302, 0.8364, 0.7302, 0.8364, 0.7388, 0.841, 0.7317, 0.871, 0.7302, 0.8736, 0.739, 0.7736, 0.7297, 0.7687, 0.7287, 0.7522, 0.732, 0.7522, 0.7297, 0.7687, 0.7299, 0.8016, 0.7214, 0.8095, 0.7226, 0.7731, 0.7299, 0.8016, 0.7302, 0.8364, 0.7228, 0.8408, 0.7214, 0.8095, 0.7302, 0.8364, 0.7302, 0.8736, 0.7287, 0.871, 0.7228, 0.8408, 0.7226, 0.7731, 0.7254, 0.7522, 0.7287, 0.7522, 0.7297, 0.7687, 0.7297, 0.7687, 0.739, 0.7736, 0.7407, 0.8095, 0.7299, 0.8016, 0.7299, 0.8016, 0.7407, 0.8095, 0.7388, 0.841, 0.7302, 0.8364, 0.7302, 0.8364, 0.7388, 0.841, 0.7317, 0.871, 0.7302, 0.8736, 0.739, 0.7736, 0.7297, 0.7687, 0.7287, 0.7522, 0.732, 0.7522, 0.7297, 0.7687, 0.7299, 0.8016, 0.7214, 0.8095, 0.7226, 0.7731, 0.7299, 0.8016, 0.7302, 0.8364, 0.7228, 0.8408, 0.7214, 0.8095, 0.7302, 0.8364, 0.7302, 0.8736, 0.7287, 0.871, 0.7228, 0.8408, 0.7226, 0.7731, 0.7254, 0.7522, 0.7287, 0.7522, 0.7297, 0.7687, 0.7297, 0.7687, 0.739, 0.7736, 0.7407, 0.8095, 0.7299, 0.8016, 0.7299, 0.8016, 0.7407, 0.8095, 0.7388, 0.841, 0.7302, 0.8364, 0.7302, 0.8364, 0.7388, 0.841, 0.7317, 0.871, 0.7302, 0.8736, 0.739, 0.7736, 0.7297, 0.7687, 0.7287, 0.7522, 0.732, 0.7522, 0.7297, 0.7687, 0.7299, 0.8016, 0.7214, 0.8095, 0.7226, 0.7731, 0.7299, 0.8016, 0.7302, 0.8364, 0.7228, 0.8408, 0.7214, 0.8095, 0.7302, 0.8364, 0.7302, 0.8736, 0.7287, 0.871, 0.7228, 0.8408, 0.7226, 0.7731, 0.7254, 0.7522, 0.7287, 0.7522, 0.7297, 0.7687, 0.7297, 0.7687, 0.739, 0.7736, 0.7407, 0.8095, 0.7299, 0.8016, 0.7299, 0.8016, 0.7407, 0.8095, 0.7388, 0.841, 0.7302, 0.8364, 0.7302, 0.8364, 0.7388, 0.841, 0.7317, 0.871, 0.7302, 0.8736, 0.739, 0.7736, 0.7297, 0.7687, 0.7287, 0.7522, 0.732, 0.7522, 0.7297, 0.7687, 0.7299, 0.8016, 0.7214, 0.8095, 0.7226, 0.7731, 0.7299, 0.8016, 0.7302, 0.8364, 0.7228, 0.8408, 0.7214, 0.8095, 0.7302, 0.8364, 0.7302, 0.8736, 0.7287, 0.871, 0.7228, 0.8408, 0.7226, 0.7731, 0.7254, 0.7522, 0.7287, 0.7522, 0.7297, 0.7687, 0.7297, 0.7687, 0.739, 0.7736, 0.7407, 0.8095, 0.7299, 0.8016, 0.7299, 0.8016, 0.7407, 0.8095, 0.7388, 0.841, 0.7302, 0.8364, 0.7302, 0.8364, 0.7388, 0.841, 0.7317, 0.871, 0.7302, 0.8736, 0.739, 0.7736, 0.7297, 0.7687, 0.7287, 0.7522, 0.732, 0.7522, 0.7297, 0.7687, 0.7299, 0.8016, 0.7214, 0.8095, 0.7226, 0.7731, 0.7299, 0.8016, 0.7302, 0.8364, 0.7228, 0.8408, 0.7214, 0.8095, 0.7302, 0.8364, 0.7302, 0.8736, 0.7287, 0.871, 0.7228, 0.8408, 0.7226, 0.7731, 0.7254, 0.7522, 0.7287, 0.7522, 0.7297, 0.7687, 0.7297, 0.7687, 0.739, 0.7736, 0.7407, 0.8095, 0.7299, 0.8016, 0.7299, 0.8016, 0.7407, 0.8095, 0.7388, 0.841, 0.7302, 0.8364, 0.7302, 0.8364, 0.7388, 0.841, 0.7317, 0.871, 0.7302, 0.8736, 0.739, 0.7736, 0.7297, 0.7687, 0.7287, 0.7522, 0.732, 0.7522, 0.7297, 0.7687, 0.7299, 0.8016, 0.7214, 0.8095, 0.7226, 0.7731, 0.7299, 0.8016, 0.7302, 0.8364, 0.7228, 0.8408, 0.7214, 0.8095, 0.7302, 0.8364, 0.7302, 0.8736, 0.7287, 0.871, 0.7228, 0.8408, 0.7226, 0.7731, 0.7254, 0.7522, 0.7287, 0.7522, 0.7297, 0.7687, 0.7297, 0.7687, 0.739, 0.7736, 0.7407, 0.8095, 0.7299, 0.8016, 0.7299, 0.8016, 0.7407, 0.8095, 0.7388, 0.841, 0.7302, 0.8364, 0.7302, 0.8364, 0.7388, 0.841, 0.7317, 0.871, 0.7302, 0.8736, 0.739, 0.7736, 0.7297, 0.7687, 0.7287, 0.7522, 0.732, 0.7522, 0.7297, 0.7687, 0.7299, 0.8016, 0.7214, 0.8095, 0.7226, 0.7731, 0.7299, 0.8016, 0.7302, 0.8364, 0.7228, 0.8408, 0.7214, 0.8095, 0.7302, 0.8364, 0.7302, 0.8736, 0.7287, 0.871, 0.7228, 0.8408, 0.7226, 0.7731, 0.7254, 0.7522, 0.7287, 0.7522, 0.7297, 0.7687, 0.7297, 0.7687, 0.739, 0.7736, 0.7407, 0.8095, 0.7299, 0.8016, 0.7299, 0.8016, 0.7407, 0.8095, 0.7388, 0.841, 0.7302, 0.8364, 0.7302, 0.8364, 0.7388, 0.841, 0.7317, 0.871, 0.7302, 0.8736, 0.739, 0.7736, 0.7297, 0.7687, 0.7287, 0.7522, 0.732, 0.7522, 0.7297, 0.7687, 0.7299, 0.8016, 0.7214, 0.8095, 0.7226, 0.7731, 0.7299, 0.8016, 0.7302, 0.8364, 0.7228, 0.8408, 0.7214, 0.8095, 0.7302, 0.8364, 0.7302, 0.8736, 0.7287, 0.871, 0.7228, 0.8408, 0.7226, 0.7731, 0.7254, 0.7522, 0.7287, 0.7522, 0.7297, 0.7687, 0.7297, 0.7687, 0.739, 0.7736, 0.7407, 0.8095, 0.7299, 0.8016, 0.7299, 0.8016, 0.7407, 0.8095, 0.7388, 0.841, 0.7302, 0.8364, 0.7302, 0.8364, 0.7388, 0.841, 0.7317, 0.871, 0.7302, 0.8736, 0.739, 0.7736, 0.7297, 0.7687, 0.7287, 0.7522, 0.732, 0.7522, 0.7297, 0.7687, 0.7299, 0.8016, 0.7214, 0.8095, 0.7226, 0.7731, 0.7299, 0.8016, 0.7302, 0.8364, 0.7228, 0.8408, 0.7214, 0.8095, 0.7302, 0.8364, 0.7302, 0.8736, 0.7287, 0.871, 0.7228, 0.8408, 0.7226, 0.7731, 0.7254, 0.7522, 0.7287, 0.7522, 0.7297, 0.7687, 0.7297, 0.7687, 0.739, 0.7736, 0.7407, 0.8095, 0.7299, 0.8016, 0.7299, 0.8016, 0.7407, 0.8095, 0.7388, 0.841, 0.7302, 0.8364, 0.7302, 0.8364, 0.7388, 0.841, 0.7317, 0.871, 0.7302, 0.8736, 0.739, 0.7736, 0.7297, 0.7687, 0.7287, 0.7522, 0.732, 0.7522, 0.7297, 0.7687, 0.7299, 0.8016, 0.7214, 0.8095, 0.7226, 0.7731, 0.7299, 0.8016, 0.7302, 0.8364, 0.7228, 0.8408, 0.7214, 0.8095, 0.7302, 0.8364, 0.7302, 0.8736, 0.7287, 0.871, 0.7228, 0.8408, 0.7226, 0.7731, 0.7254, 0.7522, 0.7287, 0.7522, 0.7297, 0.7687, 0.7297, 0.7687, 0.739, 0.7736, 0.7407, 0.8095, 0.7299, 0.8016, 0.7299, 0.8016, 0.7407, 0.8095, 0.7388, 0.841, 0.7302, 0.8364, 0.7302, 0.8364, 0.7388, 0.841, 0.7317, 0.871, 0.7302, 0.8736, 0.739, 0.7736, 0.7297, 0.7687, 0.7287, 0.7522, 0.732, 0.7522, 0.7297, 0.7687, 0.7299, 0.8016, 0.7214, 0.8095, 0.7226, 0.7731, 0.7299, 0.8016, 0.7302, 0.8364, 0.7228, 0.8408, 0.7214, 0.8095, 0.7302, 0.8364, 0.7302, 0.8736, 0.7287, 0.871, 0.7228, 0.8408, 0.7226, 0.7731, 0.7254, 0.7522, 0.7287, 0.7522, 0.7297, 0.7687, 0.7297, 0.7687, 0.739, 0.7736, 0.7407, 0.8095, 0.7299, 0.8016, 0.7299, 0.8016, 0.7407, 0.8095, 0.7388, 0.841, 0.7302, 0.8364, 0.7302, 0.8364, 0.7388, 0.841, 0.7317, 0.871, 0.7302, 0.8736, 0.739, 0.7736, 0.7297, 0.7687, 0.7287, 0.7522, 0.732, 0.7522, 0.7297, 0.7687, 0.7299, 0.8016, 0.7214, 0.8095, 0.7226, 0.7731, 0.7299, 0.8016, 0.7302, 0.8364, 0.7228, 0.8408, 0.7214, 0.8095, 0.7302, 0.8364, 0.7302, 0.8736, 0.7287, 0.871, 0.7228, 0.8408, 0.7226, 0.7731, 0.7254, 0.7522, 0.7287, 0.7522, 0.7297, 0.7687, 0.7297, 0.7687, 0.739, 0.7736, 0.7407, 0.8095, 0.7299, 0.8016, 0.7299, 0.8016, 0.7407, 0.8095, 0.7388, 0.841, 0.7302, 0.8364, 0.7302, 0.8364, 0.7388, 0.841, 0.7317, 0.871, 0.7302, 0.8736, 0.739, 0.7736, 0.7297, 0.7687, 0.7287, 0.7522, 0.732, 0.7522, 0.7297, 0.7687, 0.7299, 0.8016, 0.7214, 0.8095, 0.7226, 0.7731, 0.7299, 0.8016, 0.7302, 0.8364, 0.7228, 0.8408, 0.7214, 0.8095, 0.7302, 0.8364, 0.7302, 0.8736, 0.7287, 0.871, 0.7228, 0.8408, 0.7226, 0.7731, 0.7254, 0.7522, 0.7287, 0.7522, 0.7297, 0.7687, 0.7297, 0.7687, 0.739, 0.7736, 0.7407, 0.8095, 0.7299, 0.8016, 0.7299, 0.8016, 0.7407, 0.8095, 0.7388, 0.841, 0.7302, 0.8364, 0.7302, 0.8364, 0.7388, 0.841, 0.7317, 0.871, 0.7302, 0.8736, 0.739, 0.7736, 0.7297, 0.7687, 0.7287, 0.7522, 0.732, 0.7522, 0.7297, 0.7687, 0.7299, 0.8016, 0.7214, 0.8095, 0.7226, 0.7731, 0.7299, 0.8016, 0.7302, 0.8364, 0.7228, 0.8408, 0.7214, 0.8095, 0.7302, 0.8364, 0.7302, 0.8736, 0.7287, 0.871, 0.7228, 0.8408, 0.7226, 0.7731, 0.7254, 0.7522, 0.7287, 0.7522, 0.7297, 0.7687, 0.7297, 0.7687, 0.739, 0.7736, 0.7407, 0.8095, 0.7299, 0.8016, 0.7299, 0.8016, 0.7407, 0.8095, 0.7388, 0.841, 0.7302, 0.8364, 0.7302, 0.8364, 0.7388, 0.841, 0.7317, 0.871, 0.7302, 0.8736, 0.739, 0.7736, 0.7297, 0.7687, 0.7287, 0.7522, 0.732, 0.7522, 0.7297, 0.7687, 0.7299, 0.8016, 0.7214, 0.8095, 0.7226, 0.7731, 0.7299, 0.8016, 0.7302, 0.8364, 0.7228, 0.8408, 0.7214, 0.8095, 0.7302, 0.8364, 0.7302, 0.8736, 0.7287, 0.871, 0.7228, 0.8408, 0.7226, 0.7731, 0.7254, 0.7522, 0.7287, 0.7522, 0.7297, 0.7687, 0.7297, 0.7687, 0.739, 0.7736, 0.7407, 0.8095, 0.7299, 0.8016, 0.7299, 0.8016, 0.7407, 0.8095, 0.7388, 0.841, 0.7302, 0.8364, 0.7302, 0.8364, 0.7388, 0.841, 0.7317, 0.871, 0.7302, 0.8736, 0.739, 0.7736, 0.7297, 0.7687, 0.7287, 0.7522, 0.732, 0.7522, 0.7297, 0.7687, 0.7299, 0.8016, 0.7214, 0.8095, 0.7226, 0.7731, 0.7299, 0.8016, 0.7302, 0.8364, 0.7228, 0.8408, 0.7214, 0.8095, 0.7302, 0.8364, 0.7302, 0.8736, 0.7287, 0.871, 0.7228, 0.8408, 0.7226, 0.7731, 0.7254, 0.7522, 0.7287, 0.7522, 0.7297, 0.7687, 0.7297, 0.7687, 0.739, 0.7736, 0.7407, 0.8095, 0.7299, 0.8016, 0.7299, 0.8016, 0.7407, 0.8095, 0.7388, 0.841, 0.7302, 0.8364, 0.7302, 0.8364, 0.7388, 0.841, 0.7317, 0.871, 0.7302, 0.8736, 0.739, 0.7736, 0.7297, 0.7687, 0.7287, 0.7522, 0.732, 0.7522, 0.7297, 0.7687, 0.7299, 0.8016, 0.7214, 0.8095, 0.7226, 0.7731, 0.7299, 0.8016, 0.7302, 0.8364, 0.7228, 0.8408, 0.7214, 0.8095, 0.7302, 0.8364, 0.7302, 0.8736, 0.7287, 0.871, 0.7228, 0.8408, 0.7226, 0.7731, 0.7254, 0.7522, 0.7287, 0.7522, 0.7297, 0.7687, 0.7297, 0.7687, 0.739, 0.7736, 0.7407, 0.8095, 0.7299, 0.8016, 0.7299, 0.8016, 0.7407, 0.8095, 0.7388, 0.841, 0.7302, 0.8364, 0.7302, 0.8364, 0.7388, 0.841, 0.7317, 0.871, 0.7302, 0.8736, 0.739, 0.7736, 0.7297, 0.7687, 0.7287, 0.7522, 0.732, 0.7522, 0.7297, 0.7687, 0.7299, 0.8016, 0.7214, 0.8095, 0.7226, 0.7731, 0.7299, 0.8016, 0.7302, 0.8364, 0.7228, 0.8408, 0.7214, 0.8095, 0.7302, 0.8364, 0.7302, 0.8736, 0.7287, 0.871, 0.7228, 0.8408, 0.7226, 0.7731, 0.7254, 0.7522, 0.7287, 0.7522, 0.7297, 0.7687, 0.7297, 0.7687, 0.739, 0.7736, 0.7407, 0.8095, 0.7299, 0.8016, 0.7299, 0.8016, 0.7407, 0.8095, 0.7388, 0.841, 0.7302, 0.8364, 0.7302, 0.8364, 0.7388, 0.841, 0.7317, 0.871, 0.7302, 0.8736, 0.739, 0.7736, 0.7297, 0.7687, 0.7287, 0.7522, 0.732, 0.7522, 0.7297, 0.7687, 0.7299, 0.8016, 0.7214, 0.8095, 0.7226, 0.7731, 0.7299, 0.8016, 0.7302, 0.8364, 0.7228, 0.8408, 0.7214, 0.8095, 0.7302, 0.8364, 0.7302, 0.8736, 0.7287, 0.871, 0.7228, 0.8408, 0.7226, 0.7731, 0.7254, 0.7522, 0.7287, 0.7522, 0.7297, 0.7687, 0.7297, 0.7687, 0.739, 0.7736, 0.7407, 0.8095, 0.7299, 0.8016, 0.7299, 0.8016, 0.7407, 0.8095, 0.7388, 0.841, 0.7302, 0.8364, 0.7302, 0.8364, 0.7388, 0.841, 0.7317, 0.871, 0.7302, 0.8736, 0.739, 0.7736, 0.7297, 0.7687, 0.7287, 0.7522, 0.732, 0.7522, 0.7297, 0.7687, 0.7299, 0.8016, 0.7214, 0.8095, 0.7226, 0.7731, 0.7299, 0.8016, 0.7302, 0.8364, 0.7228, 0.8408, 0.7214, 0.8095, 0.7302, 0.8364, 0.7302, 0.8736, 0.7287, 0.871, 0.7228, 0.8408, 0.7226, 0.7731, 0.7254, 0.7522, 0.7287, 0.7522, 0.7297, 0.7687, 0.7297, 0.7687, 0.739, 0.7736, 0.7407, 0.8095, 0.7299, 0.8016, 0.7299, 0.8016, 0.7407, 0.8095, 0.7388, 0.841, 0.7302, 0.8364, 0.7302, 0.8364, 0.7388, 0.841, 0.7317, 0.871, 0.7302, 0.8736, 0.739, 0.7736, 0.7297, 0.7687, 0.7287, 0.7522, 0.732, 0.7522, 0.7297, 0.7687, 0.7299, 0.8016, 0.7214, 0.8095, 0.7226, 0.7731, 0.7299, 0.8016, 0.7302, 0.8364, 0.7228, 0.8408, 0.7214, 0.8095, 0.7302, 0.8364, 0.7302, 0.8736, 0.7287, 0.871, 0.7228, 0.8408, 0.7226, 0.7731, 0.7254, 0.7522, 0.7287, 0.7522, 0.7297, 0.7687, 0.7297, 0.7687, 0.739, 0.7736, 0.7407, 0.8095, 0.7299, 0.8016, 0.7299, 0.8016, 0.7407, 0.8095, 0.7388, 0.841, 0.7302, 0.8364, 0.7302, 0.8364, 0.7388, 0.841, 0.7317, 0.871, 0.7302, 0.8736, 0.739, 0.7736, 0.7297, 0.7687, 0.7287, 0.7522, 0.732, 0.7522, 0.7297, 0.7687, 0.7299, 0.8016, 0.7214, 0.8095, 0.7226, 0.7731, 0.7299, 0.8016, 0.7302, 0.8364, 0.7228, 0.8408, 0.7214, 0.8095, 0.7302, 0.8364, 0.7302, 0.8736, 0.7287, 0.871, 0.7228, 0.8408, 0.7226, 0.7731, 0.7254, 0.7522, 0.7287, 0.7522, 0.7297, 0.7687, 0.7297, 0.7687, 0.739, 0.7736, 0.7407, 0.8095, 0.7299, 0.8016, 0.7299, 0.8016, 0.7407, 0.8095, 0.7388, 0.841, 0.7302, 0.8364, 0.7302, 0.8364, 0.7388, 0.841, 0.7317, 0.871, 0.7302, 0.8736, 0.739, 0.7736, 0.7297, 0.7687, 0.7287, 0.7522, 0.732, 0.7522, 0.7297, 0.7687, 0.7299, 0.8016, 0.7214, 0.8095, 0.7226, 0.7731, 0.7299, 0.8016, 0.7302, 0.8364, 0.7228, 0.8408, 0.7214, 0.8095, 0.7302, 0.8364, 0.7302, 0.8736, 0.7287, 0.871, 0.7228, 0.8408, 0.7226, 0.7731, 0.7254, 0.7522, 0.7287, 0.7522, 0.7297, 0.7687, 0.7297, 0.7687, 0.739, 0.7736, 0.7407, 0.8095, 0.7299, 0.8016, 0.7299, 0.8016, 0.7407, 0.8095, 0.7388, 0.841, 0.7302, 0.8364, 0.7302, 0.8364, 0.7388, 0.841, 0.7317, 0.871, 0.7302, 0.8736, 0.739, 0.7736, 0.7297, 0.7687, 0.7287, 0.7522, 0.732, 0.7522, 0.7297, 0.7687, 0.7299, 0.8016, 0.7214, 0.8095, 0.7226, 0.7731, 0.7299, 0.8016, 0.7302, 0.8364, 0.7228, 0.8408, 0.7214, 0.8095, 0.7302, 0.8364, 0.7302, 0.8736, 0.7287, 0.871, 0.7228, 0.8408, 0.7226, 0.7731, 0.7254, 0.7522, 0.7287, 0.7522, 0.7297, 0.7687, 0.7297, 0.7687, 0.739, 0.7736, 0.7407, 0.8095, 0.7299, 0.8016, 0.7299, 0.8016, 0.7407, 0.8095, 0.7388, 0.841, 0.7302, 0.8364, 0.7302, 0.8364, 0.7388, 0.841, 0.7317, 0.871, 0.7302, 0.8736, 0.739, 0.7736, 0.7297, 0.7687, 0.7287, 0.7522, 0.732, 0.7522, 0.7297, 0.7687, 0.7299, 0.8016, 0.7214, 0.8095, 0.7226, 0.7731, 0.7299, 0.8016, 0.7302, 0.8364, 0.7228, 0.8408, 0.7214, 0.8095, 0.7302, 0.8364, 0.7302, 0.8736, 0.7287, 0.871, 0.7228, 0.8408, 0.7226, 0.7731, 0.7254, 0.7522, 0.7287, 0.7522, 0.7297, 0.7687, 0.7297, 0.7687, 0.739, 0.7736, 0.7407, 0.8095, 0.7299, 0.8016, 0.7299, 0.8016, 0.7407, 0.8095, 0.7388, 0.841, 0.7302, 0.8364, 0.7302, 0.8364, 0.7388, 0.841, 0.7317, 0.871, 0.7302, 0.8736, 0.739, 0.7736, 0.7297, 0.7687, 0.7287, 0.7522, 0.732, 0.7522, 0.7297, 0.7687, 0.7299, 0.8016, 0.7214, 0.8095, 0.7226, 0.7731, 0.7299, 0.8016, 0.7302, 0.8364, 0.7228, 0.8408, 0.7214, 0.8095, 0.7302, 0.8364, 0.7302, 0.8736, 0.7287, 0.871, 0.7228, 0.8408, 0.7226, 0.7731, 0.7254, 0.7522, 0.7287, 0.7522, 0.7297, 0.7687, 0.7297, 0.7687, 0.739, 0.7736, 0.7407, 0.8095, 0.7299, 0.8016, 0.7299, 0.8016, 0.7407, 0.8095, 0.7388, 0.841, 0.7302, 0.8364, 0.7302, 0.8364, 0.7388, 0.841, 0.7317, 0.871, 0.7302, 0.8736, 0.739, 0.7736, 0.7297, 0.7687, 0.7287, 0.7522, 0.732, 0.7522, 0.7297, 0.7687, 0.7299, 0.8016, 0.7214, 0.8095, 0.7226, 0.7731, 0.7299, 0.8016, 0.7302, 0.8364, 0.7228, 0.8408, 0.7214, 0.8095, 0.7302, 0.8364, 0.7302, 0.8736, 0.7287, 0.871, 0.7228, 0.8408, 0.7226, 0.7731, 0.7254, 0.7522, 0.7287, 0.7522, 0.7297, 0.7687, 0.7297, 0.7687, 0.739, 0.7736, 0.7407, 0.8095, 0.7299, 0.8016, 0.7299, 0.8016, 0.7407, 0.8095, 0.7388, 0.841, 0.7302, 0.8364, 0.7302, 0.8364, 0.7388, 0.841, 0.7317, 0.871, 0.7302, 0.8736, 0.739, 0.7736, 0.7297, 0.7687, 0.7287, 0.7522, 0.732, 0.7522, 0.7297, 0.7687, 0.7299, 0.8016, 0.7214, 0.8095, 0.7226, 0.7731, 0.7299, 0.8016, 0.7302, 0.8364, 0.7228, 0.8408, 0.7214, 0.8095, 0.7302, 0.8364, 0.7302, 0.8736, 0.7287, 0.871, 0.7228, 0.8408, 0.7226, 0.7731, 0.7254, 0.7522, 0.7287, 0.7522, 0.7297, 0.7687, 0.7297, 0.7687, 0.739, 0.7736, 0.7407, 0.8095, 0.7299, 0.8016, 0.7299, 0.8016, 0.7407, 0.8095, 0.7388, 0.841, 0.7302, 0.8364, 0.7302, 0.8364, 0.7388, 0.841, 0.7317, 0.871, 0.7302, 0.8736, 0.739, 0.7736, 0.7297, 0.7687, 0.7287, 0.7522, 0.732, 0.7522, 0.7297, 0.7687, 0.7299, 0.8016, 0.7214, 0.8095, 0.7226, 0.7731, 0.7299, 0.8016, 0.7302, 0.8364, 0.7228, 0.8408, 0.7214, 0.8095, 0.7302, 0.8364, 0.7302, 0.8736, 0.7287, 0.871, 0.7228, 0.8408, 0.7226, 0.7731, 0.7254, 0.7522, 0.7287, 0.7522, 0.7297, 0.7687, 0.7297, 0.7687, 0.739, 0.7736, 0.7407, 0.8095, 0.7299, 0.8016, 0.7299, 0.8016, 0.7407, 0.8095, 0.7388, 0.841, 0.7302, 0.8364, 0.7302, 0.8364, 0.7388, 0.841, 0.7317, 0.871, 0.7302, 0.8736, 0.739, 0.7736, 0.7297, 0.7687, 0.7287, 0.7522, 0.732, 0.7522, 0.7297, 0.7687, 0.7299, 0.8016, 0.7214, 0.8095, 0.7226, 0.7731, 0.7299, 0.8016, 0.7302, 0.8364, 0.7228, 0.8408, 0.7214, 0.8095, 0.7302, 0.8364, 0.7302, 0.8736, 0.7287, 0.871, 0.7228, 0.8408, 0.7226, 0.7731, 0.7254, 0.7522, 0.7287, 0.7522, 0.7297, 0.7687, 0.7297, 0.7687, 0.739, 0.7736, 0.7407, 0.8095, 0.7299, 0.8016, 0.7299, 0.8016, 0.7407, 0.8095, 0.7388, 0.841, 0.7302, 0.8364, 0.7302, 0.8364, 0.7388, 0.841, 0.7317, 0.871, 0.7302, 0.8736, 0.739, 0.7736, 0.7297, 0.7687, 0.7287, 0.7522, 0.732, 0.7522, 0.7297, 0.7687, 0.7299, 0.8016, 0.7214, 0.8095, 0.7226, 0.7731, 0.7299, 0.8016, 0.7302, 0.8364, 0.7228, 0.8408, 0.7214, 0.8095, 0.7302, 0.8364, 0.7302, 0.8736, 0.7287, 0.871, 0.7228, 0.8408, 0.7226, 0.7731, 0.7254, 0.7522, 0.7287, 0.7522, 0.7297, 0.7687, 0.7297, 0.7687, 0.739, 0.7736, 0.7407, 0.8095, 0.7299, 0.8016, 0.7299, 0.8016, 0.7407, 0.8095, 0.7388, 0.841, 0.7302, 0.8364, 0.7302, 0.8364, 0.7388, 0.841, 0.7317, 0.871, 0.7302, 0.8736, 0.739, 0.7736, 0.7297, 0.7687, 0.7287, 0.7522, 0.732, 0.7522, 0.7297, 0.7687, 0.7299, 0.8016, 0.7214, 0.8095, 0.7226, 0.7731, 0.7299, 0.8016, 0.7302, 0.8364, 0.7228, 0.8408, 0.7214, 0.8095, 0.7302, 0.8364, 0.7302, 0.8736, 0.7287, 0.871, 0.7228, 0.8408, 0.7226, 0.7731, 0.7254, 0.7522, 0.7287, 0.7522, 0.7297, 0.7687, 0.7297, 0.7687, 0.739, 0.7736, 0.7407, 0.8095, 0.7299, 0.8016, 0.7299, 0.8016, 0.7407, 0.8095, 0.7388, 0.841, 0.7302, 0.8364, 0.7302, 0.8364, 0.7388, 0.841, 0.7317, 0.871, 0.7302, 0.8736, 0.739, 0.7736, 0.7297, 0.7687, 0.7287, 0.7522, 0.732, 0.7522, 0.7297, 0.7687, 0.7299, 0.8016, 0.7214, 0.8095, 0.7226, 0.7731, 0.7299, 0.8016, 0.7302, 0.8364, 0.7228, 0.8408, 0.7214, 0.8095, 0.7302, 0.8364, 0.7302, 0.8736, 0.7287, 0.871, 0.7228, 0.8408, 0.7226, 0.7731, 0.7254, 0.7522, 0.7287, 0.7522, 0.7297, 0.7687, 0.7297, 0.7687, 0.739, 0.7736, 0.7407, 0.8095, 0.7299, 0.8016, 0.7299, 0.8016, 0.7407, 0.8095, 0.7388, 0.841, 0.7302, 0.8364, 0.7302, 0.8364, 0.7388, 0.841, 0.7317, 0.871, 0.7302, 0.8736, 0.739, 0.7736, 0.7297, 0.7687, 0.7287, 0.7522, 0.732, 0.7522, 0.7297, 0.7687, 0.7299, 0.8016, 0.7214, 0.8095, 0.7226, 0.7731, 0.7299, 0.8016, 0.7302, 0.8364, 0.7228, 0.8408, 0.7214, 0.8095, 0.7302, 0.8364, 0.7302, 0.8736, 0.7287, 0.871, 0.7228, 0.8408, 0.7226, 0.7731, 0.7254, 0.7522, 0.7287, 0.7522, 0.7297, 0.7687, 0.7297, 0.7687, 0.739, 0.7736, 0.7407, 0.8095, 0.7299, 0.8016, 0.7299, 0.8016, 0.7407, 0.8095, 0.7388, 0.841, 0.7302, 0.8364, 0.7302, 0.8364, 0.7388, 0.841, 0.7317, 0.871, 0.7302, 0.8736, 0.739, 0.7736, 0.7297, 0.7687, 0.7287, 0.7522, 0.732, 0.7522, 0.7297, 0.7687, 0.7299, 0.8016, 0.7214, 0.8095, 0.7226, 0.7731, 0.7299, 0.8016, 0.7302, 0.8364, 0.7228, 0.8408, 0.7214, 0.8095, 0.7302, 0.8364, 0.7302, 0.8736, 0.7287, 0.871, 0.7228, 0.8408, 0.7226, 0.7731, 0.7254, 0.7522, 0.7287, 0.7522, 0.7297, 0.7687, 0.7297, 0.7687, 0.739, 0.7736, 0.7407, 0.8095, 0.7299, 0.8016, 0.7299, 0.8016, 0.7407, 0.8095, 0.7388, 0.841, 0.7302, 0.8364, 0.7302, 0.8364, 0.7388, 0.841, 0.7317, 0.871, 0.7302, 0.8736, 0.739, 0.7736, 0.7297, 0.7687, 0.7287, 0.7522, 0.732, 0.7522, 0.7297, 0.7687, 0.7299, 0.8016, 0.7214, 0.8095, 0.7226, 0.7731, 0.7299, 0.8016, 0.7302, 0.8364, 0.7228, 0.8408, 0.7214, 0.8095, 0.7302, 0.8364, 0.7302, 0.8736, 0.7287, 0.871, 0.7228, 0.8408, 0.7226, 0.7731, 0.7254, 0.7522, 0.7287, 0.7522, 0.7297, 0.7687, 0.7297, 0.7687, 0.739, 0.7736, 0.7407, 0.8095, 0.7299, 0.8016, 0.7299, 0.8016, 0.7407, 0.8095, 0.7388, 0.841, 0.7302, 0.8364, 0.7302, 0.8364, 0.7388, 0.841, 0.7317, 0.871, 0.7302, 0.8736, 0.739, 0.7736, 0.7297, 0.7687, 0.7287, 0.7522, 0.732, 0.7522, 0.7297, 0.7687, 0.7299, 0.8016, 0.7214, 0.8095, 0.7226, 0.7731, 0.7299, 0.8016, 0.7302, 0.8364, 0.7228, 0.8408, 0.7214, 0.8095, 0.7302, 0.8364, 0.7302, 0.8736, 0.7287, 0.871, 0.7228, 0.8408, 0.7226, 0.7731, 0.7254, 0.7522, 0.7287, 0.7522, 0.7297, 0.7687, 0.7297, 0.7687, 0.739, 0.7736, 0.7407, 0.8095, 0.7299, 0.8016, 0.7299, 0.8016, 0.7407, 0.8095, 0.7388, 0.841, 0.7302, 0.8364, 0.7302, 0.8364, 0.7388, 0.841, 0.7317, 0.871, 0.7302, 0.8736, 0.739, 0.7736, 0.7297, 0.7687, 0.7287, 0.7522, 0.732, 0.7522, 0.7297, 0.7687, 0.7299, 0.8016, 0.7214, 0.8095, 0.7226, 0.7731, 0.7299, 0.8016, 0.7302, 0.8364, 0.7228, 0.8408, 0.7214, 0.8095, 0.7302, 0.8364, 0.7302, 0.8736, 0.7287, 0.871, 0.7228, 0.8408, 0.7226, 0.7731, 0.7254, 0.7522, 0.7287, 0.7522, 0.7297, 0.7687, 0.7297, 0.7687, 0.739, 0.7736, 0.7407, 0.8095, 0.7299, 0.8016, 0.7299, 0.8016, 0.7407, 0.8095, 0.7388, 0.841, 0.7302, 0.8364, 0.7302, 0.8364, 0.7388, 0.841, 0.7317, 0.871, 0.7302, 0.8736, 0.739, 0.7736, 0.7297, 0.7687, 0.7287, 0.7522, 0.732, 0.7522, 0.7297, 0.7687, 0.7299, 0.8016, 0.7214, 0.8095, 0.7226, 0.7731, 0.7299, 0.8016, 0.7302, 0.8364, 0.7228, 0.8408, 0.7214, 0.8095, 0.7302, 0.8364, 0.7302, 0.8736, 0.7287, 0.871, 0.7228, 0.8408, 0.7226, 0.7731, 0.7254, 0.7522, 0.7287, 0.7522, 0.7297, 0.7687, 0.7297, 0.7687, 0.739, 0.7736, 0.7407, 0.8095, 0.7299, 0.8016, 0.7299, 0.8016, 0.7407, 0.8095, 0.7388, 0.841, 0.7302, 0.8364, 0.7302, 0.8364, 0.7388, 0.841, 0.7317, 0.871, 0.7302, 0.8736, 0.739, 0.7736, 0.7297, 0.7687, 0.7287, 0.7522, 0.732, 0.7522, 0.7297, 0.7687, 0.7299, 0.8016, 0.7214, 0.8095, 0.7226, 0.7731, 0.7299, 0.8016, 0.7302, 0.8364, 0.7228, 0.8408, 0.7214, 0.8095, 0.7302, 0.8364, 0.7302, 0.8736, 0.7287, 0.871, 0.7228, 0.8408, 0.7226, 0.7731, 0.7254, 0.7522, 0.7287, 0.7522, 0.7297, 0.7687, 0.7297, 0.7687, 0.739, 0.7736, 0.7407, 0.8095, 0.7299, 0.8016, 0.7299, 0.8016, 0.7407, 0.8095, 0.7388, 0.841, 0.7302, 0.8364, 0.7302, 0.8364, 0.7388, 0.841, 0.7317, 0.871, 0.7302, 0.8736, 0.739, 0.7736, 0.7297, 0.7687, 0.7287, 0.7522, 0.732, 0.7522, 0.7297, 0.7687, 0.7299, 0.8016, 0.7214, 0.8095, 0.7226, 0.7731, 0.7299, 0.8016, 0.7302, 0.8364, 0.7228, 0.8408, 0.7214, 0.8095, 0.7302, 0.8364, 0.7302, 0.8736, 0.7287, 0.871, 0.7228, 0.8408, 0.7226, 0.7731, 0.7254, 0.7522, 0.7287, 0.7522, 0.7297, 0.7687, 0.7297, 0.7687, 0.739, 0.7736, 0.7407, 0.8095, 0.7299, 0.8016, 0.7299, 0.8016, 0.7407, 0.8095, 0.7388, 0.841, 0.7302, 0.8364, 0.7302, 0.8364, 0.7388, 0.841, 0.7317, 0.871, 0.7302, 0.8736, 0.739, 0.7736, 0.7297, 0.7687, 0.7287, 0.7522, 0.732, 0.7522, 0.7297, 0.7687, 0.7299, 0.8016, 0.7214, 0.8095, 0.7226, 0.7731, 0.7299, 0.8016, 0.7302, 0.8364, 0.7228, 0.8408, 0.7214, 0.8095, 0.7302, 0.8364, 0.7302, 0.8736, 0.7287, 0.871, 0.7228, 0.8408, 0.7226, 0.7731, 0.7254, 0.7522, 0.7287, 0.7522, 0.7297, 0.7687, 0.7297, 0.7687, 0.739, 0.7736, 0.7407, 0.8095, 0.7299, 0.8016, 0.7299, 0.8016, 0.7407, 0.8095, 0.7388, 0.841, 0.7302, 0.8364, 0.7302, 0.8364, 0.7388, 0.841, 0.7317, 0.871, 0.7302, 0.8736, 0.739, 0.7736, 0.7297, 0.7687, 0.7287, 0.7522, 0.732, 0.7522, 0.7297, 0.7687, 0.7299, 0.8016, 0.7214, 0.8095, 0.7226, 0.7731, 0.7299, 0.8016, 0.7302, 0.8364, 0.7228, 0.8408, 0.7214, 0.8095, 0.7302, 0.8364, 0.7302, 0.8736, 0.7287, 0.871, 0.7228, 0.8408, 0.7226, 0.7731, 0.7254, 0.7522, 0.7287, 0.7522, 0.7297, 0.7687, 0.7297, 0.7687, 0.739, 0.7736, 0.7407, 0.8095, 0.7299, 0.8016, 0.7299, 0.8016, 0.7407, 0.8095, 0.7388, 0.841, 0.7302, 0.8364, 0.7302, 0.8364, 0.7388, 0.841, 0.7317, 0.871, 0.7302, 0.8736, 0.739, 0.7736, 0.7297, 0.7687, 0.7287, 0.7522, 0.732, 0.7522, 0.7297, 0.7687, 0.7299, 0.8016, 0.7214, 0.8095, 0.7226, 0.7731, 0.7299, 0.8016, 0.7302, 0.8364, 0.7228, 0.8408, 0.7214, 0.8095, 0.7302, 0.8364, 0.7302, 0.8736, 0.7287, 0.871, 0.7228, 0.8408, 0.7226, 0.7731, 0.7254, 0.7522, 0.7287, 0.7522, 0.7297, 0.7687, 0.7297, 0.7687, 0.739, 0.7736, 0.7407, 0.8095, 0.7299, 0.8016, 0.7299, 0.8016, 0.7407, 0.8095, 0.7388, 0.841, 0.7302, 0.8364, 0.7302, 0.8364, 0.7388, 0.841, 0.7317, 0.871, 0.7302, 0.8736, 0.739, 0.7736, 0.7297, 0.7687, 0.7287, 0.7522, 0.732, 0.7522, 0.7297, 0.7687, 0.7299, 0.8016, 0.7214, 0.8095, 0.7226, 0.7731, 0.7299, 0.8016, 0.7302, 0.8364, 0.7228, 0.8408, 0.7214, 0.8095, 0.7302, 0.8364, 0.7302, 0.8736, 0.7287, 0.871, 0.7228, 0.8408, 0.7226, 0.7731, 0.7254, 0.7522, 0.7287, 0.7522, 0.7297, 0.7687, 0.7297, 0.7687, 0.739, 0.7736, 0.7407, 0.8095, 0.7299, 0.8016, 0.7299, 0.8016, 0.7407, 0.8095, 0.7388, 0.841, 0.7302, 0.8364, 0.7302, 0.8364, 0.7388, 0.841, 0.7317, 0.871, 0.7302, 0.8736, 0.739, 0.7736, 0.7297, 0.7687, 0.7287, 0.7522, 0.732, 0.7522, 0.7297, 0.7687, 0.7299, 0.8016, 0.7214, 0.8095, 0.7226, 0.7731, 0.7299, 0.8016, 0.7302, 0.8364, 0.7228, 0.8408, 0.7214, 0.8095, 0.7302, 0.8364, 0.7302, 0.8736, 0.7287, 0.871, 0.7228, 0.8408, 0.7226, 0.7731, 0.7254, 0.7522, 0.7287, 0.7522, 0.7297, 0.7687, 0.7297, 0.7687, 0.739, 0.7736, 0.7407, 0.8095, 0.7299, 0.8016, 0.7299, 0.8016, 0.7407, 0.8095, 0.7388, 0.841, 0.7302, 0.8364, 0.7302, 0.8364, 0.7388, 0.841, 0.7317, 0.871, 0.7302, 0.8736, 0.739, 0.7736, 0.7297, 0.7687, 0.7287, 0.7522, 0.732, 0.7522, 0.7297, 0.7687, 0.7299, 0.8016, 0.7214, 0.8095, 0.7226, 0.7731, 0.7299, 0.8016, 0.7302, 0.8364, 0.7228, 0.8408, 0.7214, 0.8095, 0.7302, 0.8364, 0.7302, 0.8736, 0.7287, 0.871, 0.7228, 0.8408, 0.7226, 0.7731, 0.7254, 0.7522, 0.7287, 0.7522, 0.7297, 0.7687, 0.7297, 0.7687, 0.739, 0.7736, 0.7407, 0.8095, 0.7299, 0.8016, 0.7299, 0.8016, 0.7407, 0.8095, 0.7388, 0.841, 0.7302, 0.8364, 0.7302, 0.8364, 0.7388, 0.841, 0.7317, 0.871, 0.7302, 0.8736, 0.739, 0.7736, 0.7297, 0.7687, 0.7287, 0.7522, 0.732, 0.7522, 0.7297, 0.7687, 0.7299, 0.8016, 0.7214, 0.8095, 0.7226, 0.7731, 0.7299, 0.8016, 0.7302, 0.8364, 0.7228, 0.8408, 0.7214, 0.8095, 0.7302, 0.8364, 0.7302, 0.8736, 0.7287, 0.871, 0.7228, 0.8408, 0.7226, 0.7731, 0.7254, 0.7522, 0.7287, 0.7522, 0.7297, 0.7687, 0.7297, 0.7687, 0.739, 0.7736, 0.7407, 0.8095, 0.7299, 0.8016, 0.7299, 0.8016, 0.7407, 0.8095, 0.7388, 0.841, 0.7302, 0.8364, 0.7302, 0.8364, 0.7388, 0.841, 0.7317, 0.871, 0.7302, 0.8736, 0.739, 0.7736, 0.7297, 0.7687, 0.7287, 0.7522, 0.732, 0.7522, 0.7297, 0.7687, 0.7299, 0.8016, 0.7214, 0.8095, 0.7226, 0.7731, 0.7299, 0.8016, 0.7302, 0.8364, 0.7228, 0.8408, 0.7214, 0.8095, 0.7302, 0.8364, 0.7302, 0.8736, 0.7287, 0.871, 0.7228, 0.8408, 0.7226, 0.7731, 0.7254, 0.7522, 0.7287, 0.7522, 0.7297, 0.7687, 0.7297, 0.7687, 0.739, 0.7736, 0.7407, 0.8095, 0.7299, 0.8016, 0.7299, 0.8016, 0.7407, 0.8095, 0.7388, 0.841, 0.7302, 0.8364, 0.7302, 0.8364, 0.7388, 0.841, 0.7317, 0.871, 0.7302, 0.8736, 0.739, 0.7736, 0.7297, 0.7687, 0.7287, 0.7522, 0.732, 0.7522, 0.7297, 0.7687, 0.7299, 0.8016, 0.7214, 0.8095, 0.7226, 0.7731, 0.7299, 0.8016, 0.7302, 0.8364, 0.7228, 0.8408, 0.7214, 0.8095, 0.7302, 0.8364, 0.7302, 0.8736, 0.7287, 0.871, 0.7228, 0.8408, 0.7226, 0.7731, 0.7254, 0.7522, 0.7287, 0.7522, 0.7297, 0.7687, 0.7297, 0.7687, 0.739, 0.7736, 0.7407, 0.8095, 0.7299, 0.8016, 0.7299, 0.8016, 0.7407, 0.8095, 0.7388, 0.841, 0.7302, 0.8364, 0.7302, 0.8364, 0.7388, 0.841, 0.7317, 0.871, 0.7302, 0.8736, 0.739, 0.7736, 0.7297, 0.7687, 0.7287, 0.7522, 0.732, 0.7522, 0.7297, 0.7687, 0.7299, 0.8016, 0.7214, 0.8095, 0.7226, 0.7731, 0.7299, 0.8016, 0.7302, 0.8364, 0.7228, 0.8408, 0.7214, 0.8095, 0.7302, 0.8364, 0.7302, 0.8736, 0.7287, 0.871, 0.7228, 0.8408, 0.7226, 0.7731, 0.7254, 0.7522, 0.7287, 0.7522, 0.7297, 0.7687, 0.7297, 0.7687, 0.739, 0.7736, 0.7407, 0.8095, 0.7299, 0.8016, 0.7299, 0.8016, 0.7407, 0.8095, 0.7388, 0.841, 0.7302, 0.8364, 0.7302, 0.8364, 0.7388, 0.841, 0.7317, 0.871, 0.7302, 0.8736, 0.739, 0.7736, 0.7297, 0.7687, 0.7287, 0.7522, 0.732, 0.7522, 0.7297, 0.7687, 0.7299, 0.8016, 0.7214, 0.8095, 0.7226, 0.7731, 0.7299, 0.8016, 0.7302, 0.8364, 0.7228, 0.8408, 0.7214, 0.8095, 0.7302, 0.8364, 0.7302, 0.8736, 0.7287, 0.871, 0.7228, 0.8408, 0.7226, 0.7731, 0.7254, 0.7522, 0.7287, 0.7522, 0.7297, 0.7687, 0.7297, 0.7687, 0.739, 0.7736, 0.7407, 0.8095, 0.7299, 0.8016, 0.7299, 0.8016, 0.7407, 0.8095, 0.7388, 0.841, 0.7302, 0.8364, 0.7302, 0.8364, 0.7388, 0.841, 0.7317, 0.871, 0.7302, 0.8736, 0.739, 0.7736, 0.7297, 0.7687, 0.7287, 0.7522, 0.732, 0.7522, 0.7297, 0.7687, 0.7299, 0.8016, 0.7214, 0.8095, 0.7226, 0.7731, 0.7299, 0.8016, 0.7302, 0.8364, 0.7228, 0.8408, 0.7214, 0.8095, 0.7302, 0.8364, 0.7302, 0.8736, 0.7287, 0.871, 0.7228, 0.8408, 0.7226, 0.7731, 0.7254, 0.7522, 0.7287, 0.7522, 0.7297, 0.7687, 0.7297, 0.7687, 0.739, 0.7736, 0.7407, 0.8095, 0.7299, 0.8016, 0.7299, 0.8016, 0.7407, 0.8095, 0.7388, 0.841, 0.7302, 0.8364, 0.7302, 0.8364, 0.7388, 0.841, 0.7317, 0.871, 0.7302, 0.8736, 0.739, 0.7736, 0.7297, 0.7687, 0.7287, 0.7522, 0.732, 0.7522, 0.7297, 0.7687, 0.7299, 0.8016, 0.7214, 0.8095, 0.7226, 0.7731, 0.7299, 0.8016, 0.7302, 0.8364, 0.7228, 0.8408, 0.7214, 0.8095, 0.7302, 0.8364, 0.7302, 0.8736, 0.7287, 0.871, 0.7228, 0.8408, 0.7226, 0.7731, 0.7254, 0.7522, 0.7287, 0.7522, 0.7297, 0.7687, 0.7297, 0.7687, 0.739, 0.7736, 0.7407, 0.8095, 0.7299, 0.8016, 0.7299, 0.8016, 0.7407, 0.8095, 0.7388, 0.841, 0.7302, 0.8364, 0.7302, 0.8364, 0.7388, 0.841, 0.7317, 0.871, 0.7302, 0.8736, 0.739, 0.7736, 0.7297, 0.7687, 0.7287, 0.7522, 0.732, 0.7522, 0.7297, 0.7687, 0.7299, 0.8016, 0.7214, 0.8095, 0.7226, 0.7731, 0.7299, 0.8016, 0.7302, 0.8364, 0.7228, 0.8408, 0.7214, 0.8095, 0.7302, 0.8364, 0.7302, 0.8736, 0.7287, 0.871, 0.7228, 0.8408, 0.7226, 0.7731, 0.7254, 0.7522, 0.7287, 0.7522, 0.7297, 0.7687, 0.7297, 0.7687, 0.739, 0.7736, 0.7407, 0.8095, 0.7299, 0.8016, 0.7299, 0.8016, 0.7407, 0.8095, 0.7388, 0.841, 0.7302, 0.8364, 0.7302, 0.8364, 0.7388, 0.841, 0.7317, 0.871, 0.7302, 0.8736, 0.739, 0.7736, 0.7297, 0.7687, 0.7287, 0.7522, 0.732, 0.7522, 0.7297, 0.7687, 0.7299, 0.8016, 0.7214, 0.8095, 0.7226, 0.7731, 0.7299, 0.8016, 0.7302, 0.8364, 0.7228, 0.8408, 0.7214, 0.8095, 0.7302, 0.8364, 0.7302, 0.8736, 0.7287, 0.871, 0.7228, 0.8408, 0.7226, 0.7731, 0.7254, 0.7522, 0.7287, 0.7522, 0.7297, 0.7687, 0.7297, 0.7687, 0.739, 0.7736, 0.7407, 0.8095, 0.7299, 0.8016, 0.7299, 0.8016, 0.7407, 0.8095, 0.7388, 0.841, 0.7302, 0.8364, 0.7302, 0.8364, 0.7388, 0.841, 0.7317, 0.871, 0.7302, 0.8736, 0.739, 0.7736, 0.7297, 0.7687, 0.7287, 0.7522, 0.732, 0.7522, 0.7297, 0.7687, 0.7299, 0.8016, 0.7214, 0.8095, 0.7226, 0.7731, 0.7299, 0.8016, 0.7302, 0.8364, 0.7228, 0.8408, 0.7214, 0.8095, 0.7302, 0.8364, 0.7302, 0.8736, 0.7287, 0.871, 0.7228, 0.8408, 0.7226, 0.7731, 0.7254, 0.7522, 0.7287, 0.7522, 0.7297, 0.7687, 0.7297, 0.7687, 0.739, 0.7736, 0.7407, 0.8095, 0.7299, 0.8016, 0.7299, 0.8016, 0.7407, 0.8095, 0.7388, 0.841, 0.7302, 0.8364, 0.7302, 0.8364, 0.7388, 0.841, 0.7317, 0.871, 0.7302, 0.8736, 0.739, 0.7736, 0.7297, 0.7687, 0.7287, 0.7522, 0.732, 0.7522, 0.7297, 0.7687, 0.7299, 0.8016, 0.7214, 0.8095, 0.7226, 0.7731, 0.7299, 0.8016, 0.7302, 0.8364, 0.7228, 0.8408, 0.7214, 0.8095, 0.7302, 0.8364, 0.7302, 0.8736, 0.7287, 0.871, 0.7228, 0.8408, 0.7226, 0.7731, 0.7254, 0.7522, 0.7287, 0.7522, 0.7297, 0.7687, 0.7297, 0.7687, 0.739, 0.7736, 0.7407, 0.8095, 0.7299, 0.8016, 0.7299, 0.8016, 0.7407, 0.8095, 0.7388, 0.841, 0.7302, 0.8364, 0.7302, 0.8364, 0.7388, 0.841, 0.7317, 0.871, 0.7302, 0.8736, 0.739, 0.7736, 0.7297, 0.7687, 0.7287, 0.7522, 0.732, 0.7522, 0.7297, 0.7687, 0.7299, 0.8016, 0.7214, 0.8095, 0.7226, 0.7731, 0.7299, 0.8016, 0.7302, 0.8364, 0.7228, 0.8408, 0.7214, 0.8095, 0.7302, 0.8364, 0.7302, 0.8736, 0.7287, 0.871, 0.7228, 0.8408, 0.7226, 0.7731, 0.7254, 0.7522, 0.7287, 0.7522, 0.7297, 0.7687, 0.7297, 0.7687, 0.739, 0.7736, 0.7407, 0.8095, 0.7299, 0.8016, 0.7299, 0.8016, 0.7407, 0.8095, 0.7388, 0.841, 0.7302, 0.8364, 0.7302, 0.8364, 0.7388, 0.841, 0.7317, 0.871, 0.7302, 0.8736, 0.739, 0.7736, 0.7297, 0.7687, 0.7287, 0.7522, 0.732, 0.7522, 0.7297, 0.7687, 0.7299, 0.8016, 0.7214, 0.8095, 0.7226, 0.7731, 0.7299, 0.8016, 0.7302, 0.8364, 0.7228, 0.8408, 0.7214, 0.8095, 0.7302, 0.8364, 0.7302, 0.8736, 0.7287, 0.871, 0.7228, 0.8408, 0.7226, 0.7731, 0.7254, 0.7522, 0.7287, 0.7522, 0.7297, 0.7687, 0.7297, 0.7687, 0.739, 0.7736, 0.7407, 0.8095, 0.7299, 0.8016, 0.7299, 0.8016, 0.7407, 0.8095, 0.7388, 0.841, 0.7302, 0.8364, 0.7302, 0.8364, 0.7388, 0.841, 0.7317, 0.871, 0.7302, 0.8736, 0.739, 0.7736, 0.7297, 0.7687, 0.7287, 0.7522, 0.732, 0.7522, 0.7297, 0.7687, 0.7299, 0.8016, 0.7214, 0.8095, 0.7226, 0.7731, 0.7299, 0.8016, 0.7302, 0.8364, 0.7228, 0.8408, 0.7214, 0.8095, 0.7302, 0.8364, 0.7302, 0.8736, 0.7287, 0.871, 0.7228, 0.8408, 0.7226, 0.7731, 0.7254, 0.7522, 0.7287, 0.7522, 0.7297, 0.7687])
me_plane_013.use_remesh_preserve_volume = False
me_plane_013.use_remesh_preserve_attributes = False
me_plane_013.use_mirror_vertex_groups = False
me_plane_013.update()

# ---- objects
ob_plane_002 = bpy.data.objects.new('Plane.002', me_plane_013)

# ---- transforms, parenting, visibility, modifiers, constraints
ob_plane_002.location = (0.07232, -7.515, 0.0)
ob_plane_002.rotation_euler = (0.6469, 0.003242, -3.499)
ob_plane_002.lineart.crease_threshold = 0.0
_m = ob_plane_002.modifiers.new('Decimate', 'DECIMATE')
_m.ratio = 0.09722

# ---- collection membership
col_collection_1.objects.link(ob_plane_002)

# ---- scene / render settings (as saved in the file)
scene.frame_start = 1; scene.frame_end = 250; scene.frame_set(1)
scene.render.engine = 'BLENDER_EEVEE_NEXT'
scene.render.resolution_percentage = 50
scene.render.dither_intensity = 0.0
scene.cycles.use_denoising = False
scene.cycles.samples = 128
scene.cycles.sampling_pattern = 'TABULATED_SOBOL'
scene.cycles.light_sampling_threshold = 0.0
scene.cycles.use_adaptive_sampling = False
scene.cycles.use_light_tree = False
scene.cycles.blur_glossy = 0.0
scene.cycles.sample_clamp_indirect = 0.0
scene.view_settings.view_transform = 'Standard'
bpy.context.view_layer.update()

# ---- added for rendering (the .blend has no active camera and no usable light): camera, sun
cam_auto = bpy.data.cameras.new('AutoCamera')
cam_auto.lens = 50.0
cam_auto.sensor_width = 36.0
cam_auto.clip_end = 1671.5
ob_auto_camera = bpy.data.objects.new('AutoCamera', cam_auto)
scene.collection.objects.link(ob_auto_camera)
ob_auto_camera.location = (94.9591, -119.596, 93.1681)
ob_auto_camera.rotation_euler = (1.09748, -7.21219e-08, 0.694738)
scene.camera = ob_auto_camera
light_auto_sun = bpy.data.lights.new('AutoSun', 'SUN')
light_auto_sun.energy = 3.0
light_auto_sun.angle = 0.0523599
ob_auto_sun = bpy.data.objects.new('AutoSun', light_auto_sun)
scene.collection.objects.link(ob_auto_sun)
ob_auto_sun.rotation_euler = (0.872665, 0.174533, 0.523599)
bpy.context.view_layer.update()
